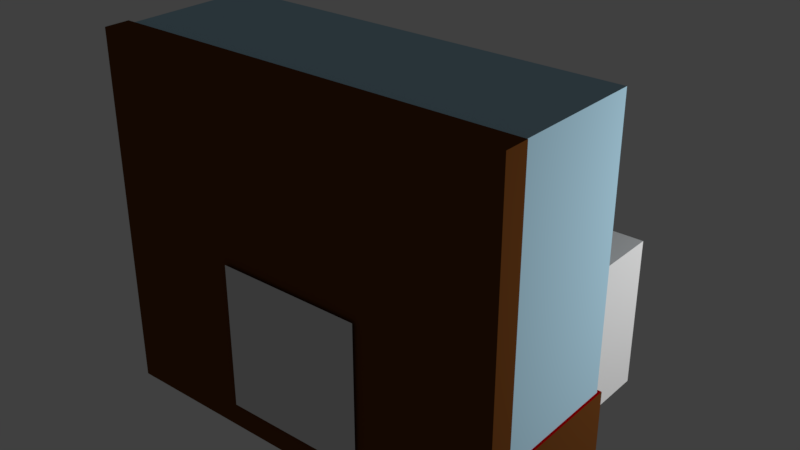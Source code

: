 # Source: montre_skjold.blend  (saved by Blender 2.78.0; exported with 4.5.12 LTS)
import bpy
from mathutils import Matrix  # noqa: F401  (used for matrix-valued properties, if any)

bpy.ops.wm.read_factory_settings(use_empty=True)
scene = bpy.context.scene
scene.name = 'Scene'

# ---- collections
col_collection_1 = bpy.data.collections.new('Collection 1'); scene.collection.children.link(col_collection_1)

# ---- materials (node trees are filled in below, after node groups)
mat_material_005 = bpy.data.materials.new('Material.005')
mat_material_005.alpha_threshold = 0.0
mat_material_005.use_transparent_shadow = False
mat_material_005.diffuse_color = (0.9699, 0.9404, 1.0, 1.0)
mat_material_005.roughness = 0.5
mat_metal = bpy.data.materials.new('Metal')
mat_metal.alpha_threshold = 0.0
mat_metal.use_transparent_shadow = False
mat_metal.preview_render_type = 'CUBE'
mat_metal.diffuse_color = (0.6152, 0.6152, 0.6152, 1.0)
mat_metal.roughness = 0.5
mat_metal.specular_intensity = 0.0
mat_material_003 = bpy.data.materials.new('Material.003')
mat_material_003.alpha_threshold = 0.0
mat_material_003.use_transparent_shadow = False
mat_material_003.diffuse_color = (1.0, 1.0, 1.0, 1.0)
mat_material_003.roughness = 0.5
mat_plaque = bpy.data.materials.new('plaque')
mat_plaque.alpha_threshold = 0.0
mat_plaque.use_transparent_shadow = False
mat_plaque.roughness = 0.5
mat_material = bpy.data.materials.new('Material')
mat_material.alpha_threshold = 0.0
mat_material.use_transparent_shadow = False
mat_material.diffuse_color = (0.1376, 0.04611, 0.01058, 1.0)
mat_material.roughness = 0.5
mat_material.line_color = (0.0, 0.0, 0.0, 1.0)
mat_material_002 = bpy.data.materials.new('Material.002')
mat_material_002.alpha_threshold = 0.0
mat_material_002.use_transparent_shadow = False
mat_material_002.diffuse_color = (0.3757, 0.0, 0.001274, 1.0)
mat_material_002.roughness = 0.5
mat_material_002.line_color = (0.0, 0.0, 0.0, 1.0)
mat_material_001 = bpy.data.materials.new('Material.001')
mat_material_001.alpha_threshold = 0.0
mat_material_001.use_transparent_shadow = False
mat_material_001.diffuse_color = (0.4318, 0.6662, 0.8, 1.0)
mat_material_001.roughness = 0.5

# ---- material node trees

# ---- world
world_world = bpy.data.worlds.new('World'); scene.world = world_world
world_world.color = (0.05088, 0.05088, 0.05088)
world_world.use_sun_shadow = False
world_world.sun_shadow_jitter_overblur = 0.0
world_world.cycles.sampling_method = 'MANUAL'

# ---- lights
light_lamp_001 = bpy.data.lights.new('Lamp.001', 'POINT')
light_lamp_001.transmission_factor = 0.0
light_lamp_001.cutoff_distance = 30.0
light_lamp_001.energy = 1000.0
light_lamp_001.shadow_buffer_clip_start = 1.001
light_lamp_001.shadow_soft_size = 0.1
light_lamp_001.shadow_maximum_resolution = 0.006
light_lamp_001.use_absolute_resolution = True

# ---- meshes
me_cube_003 = bpy.data.meshes.new('Cube.003')
me_cube_003.from_pydata([(-1.0, -1.0, -1.0), (-1.0, -1.0, 1.0), (-1.0, 1.0, -1.0), (-1.0, 1.0, 1.0), (1.0, -1.0, -1.0), (1.0, -1.0, 1.0), (1.0, 1.0, -1.0), (1.0, 1.0, 1.0)], [], [(0, 1, 3, 2), (2, 3, 7, 6), (6, 7, 5, 4), (4, 5, 1, 0), (2, 6, 4, 0), (7, 3, 1, 5)])
me_cube_003.use_remesh_preserve_volume = False
me_cube_003.use_remesh_preserve_attributes = False
me_cube_003.use_mirror_vertex_groups = False
me_cube_003.update()
me_cylinder_020 = bpy.data.meshes.new('Cylinder.020')
me_cylinder_020.from_pydata([(0.0, 1.0, -1.0), (0.0, 1.0, 1.0), (0.1951, 0.9808, -1.0), (0.1951, 0.9808, 1.0), (0.3827, 0.9239, -1.0), (0.3827, 0.9239, 1.0), (0.5556, 0.8315, -1.0), (0.5556, 0.8315, 1.0), (0.7071, 0.7071, -1.0), (0.7071, 0.7071, 1.0), (0.8315, 0.5556, -1.0), (0.8315, 0.5556, 1.0), (0.9239, 0.3827, -1.0), (0.9239, 0.3827, 1.0), (0.9808, 0.1951, -1.0), (0.9808, 0.1951, 1.0), (1.0, 7.55e-08, -1.0), (1.0, 7.55e-08, 1.0), (0.9808, -0.1951, -1.0), (0.9808, -0.1951, 1.0), (0.9239, -0.3827, -1.0), (0.9239, -0.3827, 1.0), (0.8315, -0.5556, -1.0), (0.8315, -0.5556, 1.0), (0.7071, -0.7071, -1.0), (0.7071, -0.7071, 1.0), (0.5556, -0.8315, -1.0), (0.5556, -0.8315, 1.0), (0.3827, -0.9239, -1.0), (0.3827, -0.9239, 1.0), (0.1951, -0.9808, -1.0), (0.1951, -0.9808, 1.0), (-3.258e-07, -1.0, -1.0), (-3.258e-07, -1.0, 1.0), (-0.1951, -0.9808, -1.0), (-0.1951, -0.9808, 1.0), (-0.3827, -0.9239, -1.0), (-0.3827, -0.9239, 1.0), (-0.5556, -0.8315, -1.0), (-0.5556, -0.8315, 1.0), (-0.7071, -0.7071, -1.0), (-0.7071, -0.7071, 1.0), (-0.8315, -0.5556, -1.0), (-0.8315, -0.5556, 1.0), (-0.9239, -0.3827, -1.0), (-0.9239, -0.3827, 1.0), (-0.9808, -0.1951, -1.0), (-0.9808, -0.1951, 1.0), (-1.0, 9.656e-07, -1.0), (-1.0, 9.656e-07, 1.0), (-0.9808, 0.1951, -1.0), (-0.9808, 0.1951, 1.0), (-0.9239, 0.3827, -1.0), (-0.9239, 0.3827, 1.0), (-0.8315, 0.5556, -1.0), (-0.8315, 0.5556, 1.0), (-0.7071, 0.7071, -1.0), (-0.7071, 0.7071, 1.0), (-0.5556, 0.8315, -1.0), (-0.5556, 0.8315, 1.0), (-0.3827, 0.9239, -1.0), (-0.3827, 0.9239, 1.0), (-0.1951, 0.9808, -1.0), (-0.1951, 0.9808, 1.0)], [], [(0, 1, 3, 2), (2, 3, 5, 4), (4, 5, 7, 6), (6, 7, 9, 8), (8, 9, 11, 10), (10, 11, 13, 12), (12, 13, 15, 14), (14, 15, 17, 16), (16, 17, 19, 18), (18, 19, 21, 20), (20, 21, 23, 22), (22, 23, 25, 24), (24, 25, 27, 26), (26, 27, 29, 28), (28, 29, 31, 30), (30, 31, 33, 32), (32, 33, 35, 34), (34, 35, 37, 36), (36, 37, 39, 38), (38, 39, 41, 40), (40, 41, 43, 42), (42, 43, 45, 44), (44, 45, 47, 46), (46, 47, 49, 48), (48, 49, 51, 50), (50, 51, 53, 52), (52, 53, 55, 54), (54, 55, 57, 56), (56, 57, 59, 58), (58, 59, 61, 60), (3, 1, 63, 61, 59, 57, 55, 53, 51, 49, 47, 45, 43, 41, 39, 37, 35, 33, 31, 29, 27, 25, 23, 21, 19, 17, 15, 13, 11, 9, 7, 5), (60, 61, 63, 62), (62, 63, 1, 0), (0, 2, 4, 6, 8, 10, 12, 14, 16, 18, 20, 22, 24, 26, 28, 30, 32, 34, 36, 38, 40, 42, 44, 46, 48, 50, 52, 54, 56, 58, 60, 62)])
_uv = me_cylinder_020.uv_layers.new(name='UVMap')
_uv.uv.foreach_set('vector', [0.0, 0.0, 0.0, 0.0, 0.0, 0.0, 0.0, 0.0, 0.0, 0.0, 0.0, 0.0, 0.0, 0.0, 0.0, 0.0, 0.0, 0.0, 0.0, 0.0, 0.0, 0.0, 0.0, 0.0, 0.0, 0.0, 0.0, 0.0, 0.0, 0.0, 0.0, 0.0, 0.0, 0.0, 0.0, 0.0, 0.0, 0.0, 0.0, 0.0, 0.0, 0.0, 0.0, 0.0, 0.0, 0.0, 0.0, 0.0, 0.0, 0.0, 0.0, 0.0, 0.0, 0.0, 0.0, 0.0, 0.0, 0.0, 0.0, 0.0, 0.0, 0.0, 0.0, 0.0, 0.0, 0.0, 0.0, 0.0, 0.0, 0.0, 0.0, 0.0, 0.0, 0.0, 0.0, 0.0, 0.0, 0.0, 0.0, 0.0, 0.0, 0.0, 0.0, 0.0, 0.0, 0.0, 0.0, 0.0, 0.0, 0.0, 0.0, 0.0, 0.0, 0.0, 0.0, 0.0, 0.0, 0.0, 0.0, 0.0, 0.0, 0.0, 0.0, 0.0, 0.0, 0.0, 0.0, 0.0, 0.0, 0.0, 0.0, 0.0, 0.0, 0.0, 0.0, 0.0, 0.0, 0.0, 0.0, 0.0, 0.0, 0.0, 0.0, 0.0, 0.0, 0.0, 0.0, 0.0, 0.0, 0.0, 0.0, 0.0, 0.0, 0.0, 0.0, 0.0, 0.0, 0.0, 0.0, 0.0, 0.0, 0.0, 0.0, 0.0, 0.0, 0.0, 0.0, 0.0, 0.0, 0.0, 0.0, 0.0, 0.0, 0.0, 0.0, 0.0, 0.0, 0.0, 0.0, 0.0, 0.0, 0.0, 0.0, 0.0, 0.0, 0.0, 0.0, 0.0, 0.0, 0.0, 0.0, 0.0, 0.0, 0.0, 0.0, 0.0, 0.0, 0.0, 0.0, 0.0, 0.0, 0.0, 0.0, 0.0, 0.0, 0.0, 0.0, 0.0, 0.0, 0.0, 0.0, 0.0, 0.0, 0.0, 0.0, 0.0, 0.0, 0.0, 0.0, 0.0, 0.0, 0.0, 0.0, 0.0, 0.0, 0.0, 0.0, 0.0, 0.0, 0.0, 0.0, 0.0, 0.0, 0.0, 0.0, 0.0, 0.0, 0.0, 0.0, 0.0, 0.0, 0.0, 0.0, 0.0, 0.0, 0.0, 0.0, 0.0, 0.0, 0.0, 0.0, 0.0, 0.0, 0.0, 0.0, 0.0, 0.0, 0.0, 0.0, 0.0, 0.0, 0.0, 0.0, 0.0, 0.0, 0.0, 0.0, 0.0, 0.0, 0.0, 0.0, 0.0, 0.0, 0.0, 0.0, 0.0, 0.0, 0.0, 0.0, 0.0, 0.0, 0.0, 0.0, 0.0, 0.0, 0.0, 0.0, 0.0, 0.0, 0.0, 0.0, 0.0, 0.0, 0.0, 0.0, 0.0, 0.0, 0.0, 0.0, 0.0, 0.0, 0.0, 0.0, 0.0, 0.0, 0.0, 0.0, 0.0, 0.0, 0.0, 0.0, 0.0, 0.0, 0.0, 0.0, 0.0, 0.0, 0.0, 0.0, 0.0, 0.0, 0.0, 0.0, 0.0, 0.0, 0.0, 0.0, 0.0, 0.0, 0.0, 0.0, 0.0, 0.0, 0.0, 0.0, 0.0, 0.0, 0.0, 0.0, 0.0, 0.5019, 1.002, 0.4038, 0.993, 0.3095, 0.9648, 0.2225, 0.9187, 0.1461, 0.8565, 0.08338, 0.7806, 0.03664, 0.694, 0.007701, 0.5998, -0.002315, 0.5019, 0.006972, 0.4038, 0.03521, 0.3095, 0.0813, 0.2225, 0.1435, 0.1461, 0.2194, 0.08338, 0.306, 0.03664, 0.4002, 0.007701, 0.4981, -0.002315, 0.5962, 0.006973, 0.6905, 0.03521, 0.7775, 0.0813, 0.8539, 0.1435, 0.9166, 0.2194, 0.9634, 0.306, 0.9923, 0.4002, 1.002, 0.4981, 0.993, 0.5962, 0.9648, 0.6905, 0.9187, 0.7775, 0.8565, 0.8539, 0.7806, 0.9166, 0.694, 0.9634, 0.5998, 0.9923])
me_cylinder_020.materials.append(mat_material_005)
me_cylinder_020.use_remesh_preserve_volume = False
me_cylinder_020.use_remesh_preserve_attributes = False
me_cylinder_020.use_mirror_vertex_groups = False
me_cylinder_020.update()
me_sphere_010 = bpy.data.meshes.new('Sphere.010')
me_sphere_010.from_pydata([(0.03806, 0.1913, 0.9808), (0.07466, 0.3753, 0.9239), (0.1084, 0.5449, 0.8315), (0.1379, 0.6935, 0.7071), (0.1622, 0.8155, 0.5556), (0.1802, 0.9061, 0.3827), (0.1913, 0.9619, 0.1951), (0.07466, 0.1802, 0.9808), (0.1464, 0.3536, 0.9239), (0.2126, 0.5133, 0.8315), (0.2706, 0.6533, 0.7071), (0.3182, 0.7682, 0.5556), (0.3536, 0.8536, 0.3827), (0.3753, 0.9061, 0.1951), (0.1084, 0.1622, 0.9808), (0.2126, 0.3182, 0.9239), (0.3087, 0.4619, 0.8315), (0.3928, 0.5879, 0.7071), (0.4619, 0.6913, 0.5556), (0.5133, 0.7682, 0.3827), (0.5449, 0.8155, 0.1951), (0.1379, 0.1379, 0.9808), (0.2706, 0.2706, 0.9239), (0.3928, 0.3928, 0.8315), (0.5, 0.5, 0.7071), (0.5879, 0.5879, 0.5556), (0.6533, 0.6533, 0.3827), (0.6935, 0.6935, 0.1951), (0.1622, 0.1084, 0.9808), (0.3182, 0.2126, 0.9239), (0.4619, 0.3087, 0.8315), (0.5879, 0.3928, 0.7071), (0.6913, 0.4619, 0.5556), (0.7682, 0.5133, 0.3827), (0.8155, 0.5449, 0.1951), (0.1802, 0.07466, 0.9808), (0.3536, 0.1464, 0.9239), (0.5133, 0.2126, 0.8315), (0.6533, 0.2706, 0.7071), (0.7682, 0.3182, 0.5556), (0.8536, 0.3536, 0.3827), (0.9061, 0.3753, 0.1951), (0.1913, 0.03806, 0.9808), (0.3753, 0.07466, 0.9239), (0.5449, 0.1084, 0.8315), (0.6935, 0.1379, 0.7071), (0.8155, 0.1622, 0.5556), (0.9061, 0.1802, 0.3827), (0.9619, 0.1913, 0.1951), (0.1951, -3.266e-07, 0.9808), (0.3827, -3.192e-07, 0.9239), (0.5556, -3.117e-07, 0.8315), (0.7071, -3.192e-07, 0.7071), (0.8315, -3.341e-07, 0.5556), (0.9239, -2.745e-07, 0.3827), (0.9808, -3.937e-07, 0.1951), (0.1913, -0.03806, 0.9808), (0.3753, -0.07466, 0.9239), (0.5449, -0.1084, 0.8315), (0.6935, -0.138, 0.7071), (0.8155, -0.1622, 0.5556), (0.9061, -0.1802, 0.3827), (0.9619, -0.1913, 0.1951), (0.1802, -0.07466, 0.9808), (0.3536, -0.1464, 0.9239), (0.5133, -0.2126, 0.8315), (0.6533, -0.2706, 0.7071), (0.7682, -0.3182, 0.5556), (0.8536, -0.3536, 0.3827), (0.9061, -0.3753, 0.1951), (0.1622, -0.1084, 0.9808), (0.3182, -0.2126, 0.9239), (0.4619, -0.3087, 0.8315), (0.5879, -0.3928, 0.7071), (0.6913, -0.4619, 0.5556), (0.7682, -0.5133, 0.3827), (0.8155, -0.5449, 0.1951), (0.1379, -0.138, 0.9808), (0.2706, -0.2706, 0.9239), (0.3928, -0.3928, 0.8315), (0.5, -0.5, 0.7071), (0.5879, -0.5879, 0.5556), (0.6533, -0.6533, 0.3827), (0.6935, -0.6935, 0.1951), (0.1084, -0.1622, 0.9808), (0.2126, -0.3182, 0.9239), (0.3087, -0.4619, 0.8315), (0.3928, -0.5879, 0.7071), (0.4619, -0.6913, 0.5556), (0.5133, -0.7682, 0.3827), (0.5449, -0.8155, 0.1951), (0.07466, -0.1802, 0.9808), (0.1464, -0.3536, 0.9239), (0.2126, -0.5133, 0.8315), (0.2706, -0.6533, 0.7071), (0.3182, -0.7682, 0.5556), (0.3536, -0.8536, 0.3827), (0.3753, -0.9061, 0.1951), (0.03806, -0.1913, 0.9808), (0.07466, -0.3753, 0.9239), (0.1084, -0.5449, 0.8315), (0.1379, -0.6935, 0.7071), (0.1622, -0.8155, 0.5556), (0.1802, -0.9061, 0.3827), (0.1913, -0.9619, 0.1951), (-7.212e-09, -0.1951, 0.9808), (4.122e-08, -0.3827, 0.9239), (2.632e-08, -0.5556, 0.8315), (-2.584e-08, -0.7071, 0.7071), (-8.544e-08, -0.8315, 0.5556), (6.357e-08, -0.9239, 0.3827), (-8.544e-08, -0.9808, 0.1951), (-0.03806, -0.1913, 0.9808), (-0.07466, -0.3753, 0.9239), (-0.1084, -0.5449, 0.8315), (-0.1379, -0.6935, 0.7071), (-0.1622, -0.8155, 0.5556), (-0.1802, -0.9061, 0.3827), (-0.1913, -0.9619, 0.1951), (-0.07466, -0.1802, 0.9808), (-0.1464, -0.3536, 0.9239), (-0.2126, -0.5133, 0.8315), (-0.2706, -0.6533, 0.7071), (-0.3182, -0.7682, 0.5556), (-0.3536, -0.8536, 0.3827), (-0.3753, -0.9061, 0.1951), (-1.81e-07, -5.968e-07, 1.0), (-0.1084, -0.1622, 0.9808), (-0.2126, -0.3182, 0.9239), (-0.3087, -0.4619, 0.8315), (-0.3928, -0.5879, 0.7071), (-0.4619, -0.6913, 0.5556), (-0.5133, -0.7682, 0.3827), (-0.5449, -0.8155, 0.1951), (-0.1379, -0.138, 0.9808), (-0.2706, -0.2706, 0.9239), (-0.3928, -0.3928, 0.8315), (-0.5, -0.5, 0.7071), (-0.5879, -0.5879, 0.5556), (-0.6533, -0.6533, 0.3827), (-0.6935, -0.6935, 0.1951), (-0.1622, -0.1084, 0.9808), (-0.3182, -0.2126, 0.9239), (-0.4619, -0.3087, 0.8315), (-0.5879, -0.3928, 0.7071), (-0.6913, -0.4619, 0.5556), (-0.7682, -0.5133, 0.3827), (-0.8155, -0.5449, 0.1951), (-0.1802, -0.07466, 0.9808), (-0.3536, -0.1464, 0.9239), (-0.5133, -0.2126, 0.8315), (-0.6533, -0.2706, 0.7071), (-0.7682, -0.3182, 0.5556), (-0.8536, -0.3536, 0.3827), (-0.9061, -0.3753, 0.1951), (-0.1913, -0.03806, 0.9808), (-0.3753, -0.07466, 0.9239), (-0.5449, -0.1084, 0.8315), (-0.6935, -0.1379, 0.7071), (-0.8155, -0.1622, 0.5556), (-0.9061, -0.1802, 0.3827), (-0.9619, -0.1913, 0.1951), (-0.1951, -3.117e-07, 0.9808), (-0.3827, -2.819e-07, 0.9239), (-0.5556, -2.819e-07, 0.8315), (-0.7071, -1.851e-07, 0.7071), (-0.8315, -1.404e-07, 0.5556), (-0.9239, -3.192e-07, 0.3827), (-0.9808, -9.567e-08, 0.1951), (-0.1913, 0.03806, 0.9808), (-0.3753, 0.07466, 0.9239), (-0.5449, 0.1084, 0.8315), (-0.6935, 0.1379, 0.7071), (-0.8155, 0.1622, 0.5556), (-0.9061, 0.1802, 0.3827), (-0.9619, 0.1913, 0.1951), (-0.1802, 0.07466, 0.9808), (-0.3536, 0.1464, 0.9239), (-0.5133, 0.2126, 0.8315), (-0.6533, 0.2706, 0.7071), (-0.7682, 0.3182, 0.5556), (-0.8536, 0.3536, 0.3827), (-0.9061, 0.3753, 0.1951), (-0.1622, 0.1084, 0.9808), (-0.3182, 0.2126, 0.9239), (-0.4619, 0.3087, 0.8315), (-0.5879, 0.3928, 0.7071), (-0.6913, 0.4619, 0.5556), (-0.7682, 0.5133, 0.3827), (-0.8155, 0.5449, 0.1951), (-0.1379, 0.1379, 0.9808), (-0.2706, 0.2706, 0.9239), (-0.3928, 0.3928, 0.8315), (-0.5, 0.5, 0.7071), (-0.5879, 0.5879, 0.5556), (-0.6533, 0.6533, 0.3827), (-0.6935, 0.6935, 0.1951), (-0.1084, 0.1622, 0.9808), (-0.2126, 0.3182, 0.9239), (-0.3087, 0.4619, 0.8315), (-0.3928, 0.5879, 0.7071), (-0.4619, 0.6913, 0.5556), (-0.5133, 0.7682, 0.3827), (-0.5449, 0.8155, 0.1951), (-0.07466, 0.1802, 0.9808), (-0.1464, 0.3536, 0.9239), (-0.2126, 0.5133, 0.8315), (-0.2706, 0.6533, 0.7071), (-0.3182, 0.7682, 0.5556), (-0.3536, 0.8536, 0.3827), (-0.3753, 0.9061, 0.1951), (-0.03806, 0.1913, 0.9808), (-0.07466, 0.3753, 0.9239), (-0.1084, 0.5449, 0.8315), (-0.1379, 0.6935, 0.7071), (-0.1622, 0.8155, 0.5556), (-0.1802, 0.9061, 0.3827), (-0.1913, 0.9619, 0.1951), (3.749e-08, 0.1951, 0.9808), (7.847e-08, 0.3827, 0.9239), (1.083e-07, 0.5556, 0.8315), (1.53e-07, 0.7071, 0.7071), (2.722e-07, 0.8315, 0.5556), (6.357e-08, 0.9239, 0.3827), (2.573e-07, 0.9808, 0.1951), (0.5553, 0.8311, 0.004625), (0.3825, 0.9235, 0.004625), (0.195, 0.9803, 0.004625), (2.718e-07, 0.9995, 0.004625), (-0.195, 0.9803, 0.004625), (0.7068, 0.7068, 0.004625), (-0.5553, 0.8311, 0.004625), (-0.7068, 0.7068, 0.004625), (-0.8311, 0.5553, 0.004625), (-0.9235, 0.3825, 0.004625), (-0.9803, -0.195, 0.004625), (-0.9995, -1.393e-07, 0.004625), (-0.7068, -0.7068, 0.004625), (-0.3825, 0.9235, 0.004625), (-0.9803, 0.195, 0.004625), (-0.9235, -0.3825, 0.004625), (-0.8311, -0.5553, 0.004625), (0.8311, 0.5553, 0.004625), (0.9235, 0.3825, 0.004625), (0.9235, -0.3825, 0.004625), (0.9803, -0.195, 0.004625), (0.8311, -0.5553, 0.004625), (-0.5553, -0.8311, 0.004625), (0.7068, -0.7068, 0.004625), (0.5553, -0.8311, 0.004625), (0.3825, -0.9235, 0.004625), (0.195, -0.9803, 0.004625), (-9.999e-08, -0.9995, 0.004625), (0.9803, 0.195, 0.004625), (0.9995, -3.791e-07, 0.004625), (-0.195, -0.9803, 0.004625), (-0.3825, -0.9235, 0.004625)], [], [(221, 220, 2, 3), (222, 221, 3, 4), (223, 222, 4, 5), (224, 223, 5, 6), (218, 126, 0), (219, 218, 0, 1), (220, 219, 1, 2), (2, 1, 8, 9), (3, 2, 9, 10), (4, 3, 10, 11), (5, 4, 11, 12), (6, 5, 12, 13), (0, 126, 7), (1, 0, 7, 8), (13, 12, 19, 20), (7, 126, 14), (8, 7, 14, 15), (9, 8, 15, 16), (10, 9, 16, 17), (11, 10, 17, 18), (12, 11, 18, 19), (17, 16, 23, 24), (18, 17, 24, 25), (19, 18, 25, 26), (20, 19, 26, 27), (14, 126, 21), (15, 14, 21, 22), (16, 15, 22, 23), (21, 126, 28), (22, 21, 28, 29), (23, 22, 29, 30), (24, 23, 30, 31), (25, 24, 31, 32), (26, 25, 32, 33), (27, 26, 33, 34), (31, 30, 37, 38), (32, 31, 38, 39), (33, 32, 39, 40), (34, 33, 40, 41), (28, 126, 35), (29, 28, 35, 36), (30, 29, 36, 37), (35, 126, 42), (36, 35, 42, 43), (37, 36, 43, 44), (38, 37, 44, 45), (39, 38, 45, 46), (40, 39, 46, 47), (41, 40, 47, 48), (46, 45, 52, 53), (47, 46, 53, 54), (48, 47, 54, 55), (42, 126, 49), (43, 42, 49, 50), (44, 43, 50, 51), (45, 44, 51, 52), (49, 126, 56), (50, 49, 56, 57), (51, 50, 57, 58), (52, 51, 58, 59), (53, 52, 59, 60), (54, 53, 60, 61), (55, 54, 61, 62), (60, 59, 66, 67), (61, 60, 67, 68), (62, 61, 68, 69), (56, 126, 63), (57, 56, 63, 64), (58, 57, 64, 65), (59, 58, 65, 66), (64, 63, 70, 71), (65, 64, 71, 72), (66, 65, 72, 73), (67, 66, 73, 74), (68, 67, 74, 75), (69, 68, 75, 76), (63, 126, 70), (75, 74, 81, 82), (76, 75, 82, 83), (70, 126, 77), (71, 70, 77, 78), (72, 71, 78, 79), (73, 72, 79, 80), (74, 73, 80, 81), (79, 78, 85, 86), (80, 79, 86, 87), (81, 80, 87, 88), (82, 81, 88, 89), (83, 82, 89, 90), (77, 126, 84), (78, 77, 84, 85), (90, 89, 96, 97), (84, 126, 91), (85, 84, 91, 92), (86, 85, 92, 93), (87, 86, 93, 94), (88, 87, 94, 95), (89, 88, 95, 96), (93, 92, 99, 100), (94, 93, 100, 101), (95, 94, 101, 102), (96, 95, 102, 103), (97, 96, 103, 104), (91, 126, 98), (92, 91, 98, 99), (104, 103, 110, 111), (98, 126, 105), (99, 98, 105, 106), (100, 99, 106, 107), (101, 100, 107, 108), (102, 101, 108, 109), (103, 102, 109, 110), (108, 107, 114, 115), (109, 108, 115, 116), (110, 109, 116, 117), (111, 110, 117, 118), (105, 126, 112), (106, 105, 112, 113), (107, 106, 113, 114), (112, 126, 119), (113, 112, 119, 120), (114, 113, 120, 121), (115, 114, 121, 122), (116, 115, 122, 123), (117, 116, 123, 124), (118, 117, 124, 125), (122, 121, 129, 130), (123, 122, 130, 131), (124, 123, 131, 132), (125, 124, 132, 133), (119, 126, 127), (120, 119, 127, 128), (121, 120, 128, 129), (127, 126, 134), (128, 127, 134, 135), (129, 128, 135, 136), (130, 129, 136, 137), (131, 130, 137, 138), (132, 131, 138, 139), (133, 132, 139, 140), (138, 137, 144, 145), (139, 138, 145, 146), (140, 139, 146, 147), (134, 126, 141), (135, 134, 141, 142), (136, 135, 142, 143), (137, 136, 143, 144), (142, 141, 148, 149), (143, 142, 149, 150), (144, 143, 150, 151), (145, 144, 151, 152), (146, 145, 152, 153), (147, 146, 153, 154), (141, 126, 148), (153, 152, 159, 160), (154, 153, 160, 161), (148, 126, 155), (149, 148, 155, 156), (150, 149, 156, 157), (151, 150, 157, 158), (152, 151, 158, 159), (156, 155, 162, 163), (157, 156, 163, 164), (158, 157, 164, 165), (159, 158, 165, 166), (160, 159, 166, 167), (161, 160, 167, 168), (155, 126, 162), (167, 166, 173, 174), (168, 167, 174, 175), (162, 126, 169), (163, 162, 169, 170), (164, 163, 170, 171), (165, 164, 171, 172), (166, 165, 172, 173), (171, 170, 177, 178), (172, 171, 178, 179), (173, 172, 179, 180), (174, 173, 180, 181), (175, 174, 181, 182), (169, 126, 176), (170, 169, 176, 177), (182, 181, 188, 189), (176, 126, 183), (177, 176, 183, 184), (178, 177, 184, 185), (179, 178, 185, 186), (180, 179, 186, 187), (181, 180, 187, 188), (185, 184, 191, 192), (186, 185, 192, 193), (187, 186, 193, 194), (188, 187, 194, 195), (189, 188, 195, 196), (183, 126, 190), (184, 183, 190, 191), (196, 195, 202, 203), (190, 126, 197), (191, 190, 197, 198), (192, 191, 198, 199), (193, 192, 199, 200), (194, 193, 200, 201), (195, 194, 201, 202), (200, 199, 206, 207), (201, 200, 207, 208), (202, 201, 208, 209), (203, 202, 209, 210), (197, 126, 204), (198, 197, 204, 205), (199, 198, 205, 206), (204, 126, 211), (205, 204, 211, 212), (206, 205, 212, 213), (207, 206, 213, 214), (208, 207, 214, 215), (209, 208, 215, 216), (210, 209, 216, 217), (215, 214, 221, 222), (216, 215, 222, 223), (217, 216, 223, 224), (211, 126, 218), (212, 211, 218, 219), (213, 212, 219, 220), (214, 213, 220, 221), (253, 243, 41, 48), (226, 227, 6, 13), (243, 242, 34, 41), (235, 240, 154, 161), (252, 251, 104, 111), (250, 249, 90, 97), (233, 234, 182, 189), (256, 255, 118, 125), (246, 244, 69, 76), (254, 253, 48, 55), (230, 225, 20, 27), (245, 254, 55, 62), (244, 245, 62, 69), (240, 241, 147, 154), (228, 229, 217, 224), (238, 231, 203, 210), (241, 237, 140, 147), (236, 235, 161, 168), (255, 252, 111, 118), (254, 245, 244, 246, 248, 249, 250, 251, 252, 255, 256, 247, 237, 241, 240, 235, 236, 239, 234, 233, 232, 231, 238, 229, 228, 227, 226, 225, 230, 242, 243, 253), (229, 238, 210, 217), (225, 226, 13, 20), (247, 256, 125, 133), (237, 247, 133, 140), (251, 250, 97, 104), (239, 236, 168, 175), (234, 239, 175, 182), (249, 248, 83, 90), (227, 228, 224, 6), (231, 232, 196, 203), (242, 230, 27, 34), (232, 233, 189, 196), (248, 246, 76, 83)])
_uv = me_sphere_010.uv_layers.new(name='UVMap')
_uv.uv.foreach_set('vector', [0.5076, 0.4303, 0.5076, 0.4436, 0.4959, 0.4448, 0.4927, 0.4317, 0.5076, 0.4203, 0.5076, 0.4303, 0.4927, 0.4317, 0.4901, 0.422, 0.5076, 0.4141, 0.5076, 0.4203, 0.4901, 0.422, 0.4881, 0.4159, 0.5076, 0.4118, 0.5076, 0.4141, 0.4881, 0.4159, 0.4869, 0.4138, 0.5076, 0.4783, 0.5076, 0.4982, 0.5035, 0.4787, 0.5076, 0.4599, 0.5076, 0.4783, 0.5035, 0.4787, 0.4995, 0.4606, 0.5076, 0.4436, 0.5076, 0.4599, 0.4995, 0.4606, 0.4959, 0.4448, 0.4959, 0.4448, 0.4995, 0.4606, 0.4918, 0.4629, 0.4846, 0.4481, 0.4927, 0.4317, 0.4959, 0.4448, 0.4846, 0.4481, 0.4784, 0.4359, 0.4901, 0.422, 0.4927, 0.4317, 0.4784, 0.4359, 0.4732, 0.4269, 0.4881, 0.4159, 0.4901, 0.422, 0.4732, 0.4269, 0.4694, 0.4214, 0.4869, 0.4138, 0.4881, 0.4159, 0.4694, 0.4214, 0.4671, 0.4196, 0.5035, 0.4787, 0.5076, 0.4982, 0.4995, 0.4798, 0.4995, 0.4606, 0.5035, 0.4787, 0.4995, 0.4798, 0.4918, 0.4629, 0.4671, 0.4196, 0.4694, 0.4214, 0.4522, 0.4303, 0.4488, 0.429, 0.4995, 0.4798, 0.5076, 0.4982, 0.4959, 0.4817, 0.4918, 0.4629, 0.4995, 0.4798, 0.4959, 0.4817, 0.4846, 0.4666, 0.4846, 0.4481, 0.4918, 0.4629, 0.4846, 0.4666, 0.4743, 0.4534, 0.4784, 0.4359, 0.4846, 0.4481, 0.4743, 0.4534, 0.4652, 0.4427, 0.4732, 0.4269, 0.4784, 0.4359, 0.4652, 0.4427, 0.4577, 0.4349, 0.4694, 0.4214, 0.4732, 0.4269, 0.4577, 0.4349, 0.4522, 0.4303, 0.4652, 0.4427, 0.4743, 0.4534, 0.4652, 0.4606, 0.4536, 0.4519, 0.4577, 0.4349, 0.4652, 0.4427, 0.4536, 0.4519, 0.4441, 0.4457, 0.4522, 0.4303, 0.4577, 0.4349, 0.4441, 0.4457, 0.4371, 0.4423, 0.4488, 0.429, 0.4522, 0.4303, 0.4371, 0.4423, 0.4327, 0.4417, 0.4959, 0.4817, 0.5076, 0.4982, 0.4927, 0.4842, 0.4846, 0.4666, 0.4959, 0.4817, 0.4927, 0.4842, 0.4784, 0.4715, 0.4743, 0.4534, 0.4846, 0.4666, 0.4784, 0.4715, 0.4652, 0.4606, 0.4927, 0.4842, 0.5076, 0.4982, 0.4901, 0.4873, 0.4784, 0.4715, 0.4927, 0.4842, 0.4901, 0.4873, 0.4732, 0.4776, 0.4652, 0.4606, 0.4784, 0.4715, 0.4732, 0.4776, 0.4577, 0.4694, 0.4536, 0.4519, 0.4652, 0.4606, 0.4577, 0.4694, 0.4441, 0.463, 0.4441, 0.4457, 0.4536, 0.4519, 0.4441, 0.463, 0.433, 0.4588, 0.4371, 0.4423, 0.4441, 0.4457, 0.433, 0.4588, 0.4247, 0.4568, 0.4327, 0.4417, 0.4371, 0.4423, 0.4247, 0.4568, 0.4196, 0.4572, 0.4441, 0.463, 0.4577, 0.4694, 0.4522, 0.4794, 0.4371, 0.4758, 0.433, 0.4588, 0.4441, 0.463, 0.4371, 0.4758, 0.4247, 0.4738, 0.4247, 0.4568, 0.433, 0.4588, 0.4247, 0.4738, 0.4155, 0.4735, 0.4196, 0.4572, 0.4247, 0.4568, 0.4155, 0.4735, 0.4098, 0.4749, 0.4901, 0.4873, 0.5076, 0.4982, 0.4881, 0.4908, 0.4732, 0.4776, 0.4901, 0.4873, 0.4881, 0.4908, 0.4694, 0.4845, 0.4577, 0.4694, 0.4732, 0.4776, 0.4694, 0.4845, 0.4522, 0.4794, 0.4881, 0.4908, 0.5076, 0.4982, 0.4869, 0.4946, 0.4694, 0.4845, 0.4881, 0.4908, 0.4869, 0.4946, 0.4671, 0.492, 0.4522, 0.4794, 0.4694, 0.4845, 0.4671, 0.492, 0.4488, 0.4902, 0.4371, 0.4758, 0.4522, 0.4794, 0.4488, 0.4902, 0.4327, 0.4896, 0.4247, 0.4738, 0.4371, 0.4758, 0.4327, 0.4896, 0.4196, 0.49, 0.4155, 0.4735, 0.4247, 0.4738, 0.4196, 0.49, 0.4098, 0.4916, 0.4098, 0.4749, 0.4155, 0.4735, 0.4098, 0.4916, 0.4038, 0.4941, 0.4196, 0.49, 0.4327, 0.4896, 0.4313, 0.504, 0.4179, 0.5069, 0.4098, 0.4916, 0.4196, 0.49, 0.4179, 0.5069, 0.4079, 0.5103, 0.4038, 0.4941, 0.4098, 0.4916, 0.4079, 0.5103, 0.4018, 0.514, 0.4869, 0.4946, 0.5076, 0.4982, 0.4865, 0.4986, 0.4671, 0.492, 0.4869, 0.4946, 0.4865, 0.4986, 0.4663, 0.4997, 0.4488, 0.4902, 0.4671, 0.492, 0.4663, 0.4997, 0.4476, 0.5015, 0.4327, 0.4896, 0.4488, 0.4902, 0.4476, 0.5015, 0.4313, 0.504, 0.4865, 0.4986, 0.5076, 0.4982, 0.4869, 0.5026, 0.4663, 0.4997, 0.4865, 0.4986, 0.4869, 0.5026, 0.4671, 0.5075, 0.4476, 0.5015, 0.4663, 0.4997, 0.4671, 0.5075, 0.4488, 0.5128, 0.4313, 0.504, 0.4476, 0.5015, 0.4488, 0.5128, 0.4327, 0.5184, 0.4179, 0.5069, 0.4313, 0.504, 0.4327, 0.5184, 0.4196, 0.5239, 0.4079, 0.5103, 0.4179, 0.5069, 0.4196, 0.5239, 0.4098, 0.5291, 0.4018, 0.514, 0.4079, 0.5103, 0.4098, 0.5291, 0.4038, 0.534, 0.4196, 0.5239, 0.4327, 0.5184, 0.4371, 0.5322, 0.4247, 0.5401, 0.4098, 0.5291, 0.4196, 0.5239, 0.4247, 0.5401, 0.4155, 0.5472, 0.4038, 0.534, 0.4098, 0.5291, 0.4155, 0.5472, 0.4098, 0.5531, 0.4869, 0.5026, 0.5076, 0.4982, 0.4881, 0.5064, 0.4671, 0.5075, 0.4869, 0.5026, 0.4881, 0.5064, 0.4694, 0.515, 0.4488, 0.5128, 0.4671, 0.5075, 0.4694, 0.515, 0.4522, 0.5237, 0.4327, 0.5184, 0.4488, 0.5128, 0.4522, 0.5237, 0.4371, 0.5322, 0.4694, 0.515, 0.4881, 0.5064, 0.4901, 0.5099, 0.4732, 0.5219, 0.4522, 0.5237, 0.4694, 0.515, 0.4732, 0.5219, 0.4577, 0.5337, 0.4371, 0.5322, 0.4522, 0.5237, 0.4577, 0.5337, 0.4441, 0.5449, 0.4247, 0.5401, 0.4371, 0.5322, 0.4441, 0.5449, 0.433, 0.5551, 0.4155, 0.5472, 0.4247, 0.5401, 0.433, 0.5551, 0.4247, 0.5638, 0.4098, 0.5531, 0.4155, 0.5472, 0.4247, 0.5638, 0.4196, 0.5708, 0.4881, 0.5064, 0.5076, 0.4982, 0.4901, 0.5099, 0.4247, 0.5638, 0.433, 0.5551, 0.4441, 0.5682, 0.4371, 0.5784, 0.4196, 0.5708, 0.4247, 0.5638, 0.4371, 0.5784, 0.4327, 0.5863, 0.4901, 0.5099, 0.5076, 0.4982, 0.4927, 0.513, 0.4732, 0.5219, 0.4901, 0.5099, 0.4927, 0.513, 0.4784, 0.5279, 0.4577, 0.5337, 0.4732, 0.5219, 0.4784, 0.5279, 0.4652, 0.5425, 0.4441, 0.5449, 0.4577, 0.5337, 0.4652, 0.5425, 0.4536, 0.5561, 0.433, 0.5551, 0.4441, 0.5449, 0.4536, 0.5561, 0.4441, 0.5682, 0.4652, 0.5425, 0.4784, 0.5279, 0.4846, 0.5329, 0.4743, 0.5497, 0.4536, 0.5561, 0.4652, 0.5425, 0.4743, 0.5497, 0.4652, 0.5652, 0.4441, 0.5682, 0.4536, 0.5561, 0.4652, 0.5652, 0.4577, 0.579, 0.4371, 0.5784, 0.4441, 0.5682, 0.4577, 0.579, 0.4522, 0.5904, 0.4327, 0.5863, 0.4371, 0.5784, 0.4522, 0.5904, 0.4488, 0.599, 0.4927, 0.513, 0.5076, 0.4982, 0.4959, 0.5155, 0.4784, 0.5279, 0.4927, 0.513, 0.4959, 0.5155, 0.4846, 0.5329, 0.4488, 0.599, 0.4522, 0.5904, 0.4694, 0.5993, 0.4671, 0.6084, 0.4959, 0.5155, 0.5076, 0.4982, 0.4995, 0.5174, 0.4846, 0.5329, 0.4959, 0.5155, 0.4995, 0.5174, 0.4918, 0.5366, 0.4743, 0.5497, 0.4846, 0.5329, 0.4918, 0.5366, 0.4846, 0.555, 0.4652, 0.5652, 0.4743, 0.5497, 0.4846, 0.555, 0.4784, 0.5721, 0.4577, 0.579, 0.4652, 0.5652, 0.4784, 0.5721, 0.4732, 0.587, 0.4522, 0.5904, 0.4577, 0.579, 0.4732, 0.587, 0.4694, 0.5993, 0.4846, 0.555, 0.4918, 0.5366, 0.4995, 0.5388, 0.4959, 0.5583, 0.4784, 0.5721, 0.4846, 0.555, 0.4959, 0.5583, 0.4927, 0.5763, 0.4732, 0.587, 0.4784, 0.5721, 0.4927, 0.5763, 0.4901, 0.5919, 0.4694, 0.5993, 0.4732, 0.587, 0.4901, 0.5919, 0.4881, 0.6048, 0.4671, 0.6084, 0.4694, 0.5993, 0.4881, 0.6048, 0.4869, 0.6143, 0.4995, 0.5174, 0.5076, 0.4982, 0.5035, 0.5186, 0.4918, 0.5366, 0.4995, 0.5174, 0.5035, 0.5186, 0.4995, 0.5388, 0.4869, 0.6143, 0.4881, 0.6048, 0.5076, 0.6066, 0.5076, 0.6162, 0.5035, 0.5186, 0.5076, 0.4982, 0.5076, 0.5189, 0.4995, 0.5388, 0.5035, 0.5186, 0.5076, 0.5189, 0.5076, 0.5396, 0.4959, 0.5583, 0.4995, 0.5388, 0.5076, 0.5396, 0.5076, 0.5594, 0.4927, 0.5763, 0.4959, 0.5583, 0.5076, 0.5594, 0.5076, 0.5777, 0.4901, 0.5919, 0.4927, 0.5763, 0.5076, 0.5777, 0.5076, 0.5936, 0.4881, 0.6048, 0.4901, 0.5919, 0.5076, 0.5936, 0.5076, 0.6066, 0.5076, 0.5777, 0.5076, 0.5594, 0.5193, 0.5583, 0.5224, 0.5763, 0.5076, 0.5936, 0.5076, 0.5777, 0.5224, 0.5763, 0.5251, 0.5919, 0.5076, 0.6066, 0.5076, 0.5936, 0.5251, 0.5919, 0.527, 0.6048, 0.5076, 0.6162, 0.5076, 0.6066, 0.527, 0.6048, 0.5282, 0.6143, 0.5076, 0.5189, 0.5076, 0.4982, 0.5117, 0.5186, 0.5076, 0.5396, 0.5076, 0.5189, 0.5117, 0.5186, 0.5156, 0.5388, 0.5076, 0.5594, 0.5076, 0.5396, 0.5156, 0.5388, 0.5193, 0.5583, 0.5117, 0.5186, 0.5076, 0.4982, 0.5156, 0.5174, 0.5156, 0.5388, 0.5117, 0.5186, 0.5156, 0.5174, 0.5234, 0.5366, 0.5193, 0.5583, 0.5156, 0.5388, 0.5234, 0.5366, 0.5305, 0.555, 0.5224, 0.5763, 0.5193, 0.5583, 0.5305, 0.555, 0.5368, 0.5721, 0.5251, 0.5919, 0.5224, 0.5763, 0.5368, 0.5721, 0.5419, 0.587, 0.527, 0.6048, 0.5251, 0.5919, 0.5419, 0.587, 0.5457, 0.5993, 0.5282, 0.6143, 0.527, 0.6048, 0.5457, 0.5993, 0.5481, 0.6084, 0.5368, 0.5721, 0.5305, 0.555, 0.5409, 0.5497, 0.5499, 0.5652, 0.5419, 0.587, 0.5368, 0.5721, 0.5499, 0.5652, 0.5574, 0.579, 0.5457, 0.5993, 0.5419, 0.587, 0.5574, 0.579, 0.5629, 0.5904, 0.5481, 0.6084, 0.5457, 0.5993, 0.5629, 0.5904, 0.5664, 0.599, 0.5156, 0.5174, 0.5076, 0.4982, 0.5193, 0.5155, 0.5234, 0.5366, 0.5156, 0.5174, 0.5193, 0.5155, 0.5305, 0.5329, 0.5305, 0.555, 0.5234, 0.5366, 0.5305, 0.5329, 0.5409, 0.5497, 0.5193, 0.5155, 0.5076, 0.4982, 0.5224, 0.513, 0.5305, 0.5329, 0.5193, 0.5155, 0.5224, 0.513, 0.5368, 0.5279, 0.5409, 0.5497, 0.5305, 0.5329, 0.5368, 0.5279, 0.5499, 0.5425, 0.5499, 0.5652, 0.5409, 0.5497, 0.5499, 0.5425, 0.5615, 0.5561, 0.5574, 0.579, 0.5499, 0.5652, 0.5615, 0.5561, 0.571, 0.5682, 0.5629, 0.5904, 0.5574, 0.579, 0.571, 0.5682, 0.578, 0.5784, 0.5664, 0.599, 0.5629, 0.5904, 0.578, 0.5784, 0.5824, 0.5863, 0.571, 0.5682, 0.5615, 0.5561, 0.571, 0.5449, 0.5822, 0.5551, 0.578, 0.5784, 0.571, 0.5682, 0.5822, 0.5551, 0.5904, 0.5638, 0.5824, 0.5863, 0.578, 0.5784, 0.5904, 0.5638, 0.5955, 0.5708, 0.5224, 0.513, 0.5076, 0.4982, 0.5251, 0.5099, 0.5368, 0.5279, 0.5224, 0.513, 0.5251, 0.5099, 0.5419, 0.5219, 0.5499, 0.5425, 0.5368, 0.5279, 0.5419, 0.5219, 0.5574, 0.5337, 0.5615, 0.5561, 0.5499, 0.5425, 0.5574, 0.5337, 0.571, 0.5449, 0.5419, 0.5219, 0.5251, 0.5099, 0.527, 0.5064, 0.5457, 0.515, 0.5574, 0.5337, 0.5419, 0.5219, 0.5457, 0.515, 0.5629, 0.5237, 0.571, 0.5449, 0.5574, 0.5337, 0.5629, 0.5237, 0.578, 0.5322, 0.5822, 0.5551, 0.571, 0.5449, 0.578, 0.5322, 0.5904, 0.5401, 0.5904, 0.5638, 0.5822, 0.5551, 0.5904, 0.5401, 0.5997, 0.5472, 0.5955, 0.5708, 0.5904, 0.5638, 0.5997, 0.5472, 0.6053, 0.5531, 0.5251, 0.5099, 0.5076, 0.4982, 0.527, 0.5064, 0.5997, 0.5472, 0.5904, 0.5401, 0.5955, 0.5239, 0.6053, 0.5291, 0.6053, 0.5531, 0.5997, 0.5472, 0.6053, 0.5291, 0.6113, 0.534, 0.527, 0.5064, 0.5076, 0.4982, 0.5282, 0.5026, 0.5457, 0.515, 0.527, 0.5064, 0.5282, 0.5026, 0.5481, 0.5075, 0.5629, 0.5237, 0.5457, 0.515, 0.5481, 0.5075, 0.5664, 0.5128, 0.578, 0.5322, 0.5629, 0.5237, 0.5664, 0.5128, 0.5824, 0.5184, 0.5904, 0.5401, 0.578, 0.5322, 0.5824, 0.5184, 0.5955, 0.5239, 0.5481, 0.5075, 0.5282, 0.5026, 0.5286, 0.4986, 0.5489, 0.4997, 0.5664, 0.5128, 0.5481, 0.5075, 0.5489, 0.4997, 0.5675, 0.5015, 0.5824, 0.5184, 0.5664, 0.5128, 0.5675, 0.5015, 0.5839, 0.504, 0.5955, 0.5239, 0.5824, 0.5184, 0.5839, 0.504, 0.5973, 0.5069, 0.6053, 0.5291, 0.5955, 0.5239, 0.5973, 0.5069, 0.6072, 0.5103, 0.6113, 0.534, 0.6053, 0.5291, 0.6072, 0.5103, 0.6134, 0.514, 0.5282, 0.5026, 0.5076, 0.4982, 0.5286, 0.4986, 0.6072, 0.5103, 0.5973, 0.5069, 0.5955, 0.49, 0.6053, 0.4916, 0.6134, 0.514, 0.6072, 0.5103, 0.6053, 0.4916, 0.6113, 0.4941, 0.5286, 0.4986, 0.5076, 0.4982, 0.5282, 0.4946, 0.5489, 0.4997, 0.5286, 0.4986, 0.5282, 0.4946, 0.5481, 0.492, 0.5675, 0.5015, 0.5489, 0.4997, 0.5481, 0.492, 0.5664, 0.4902, 0.5839, 0.504, 0.5675, 0.5015, 0.5664, 0.4902, 0.5824, 0.4896, 0.5973, 0.5069, 0.5839, 0.504, 0.5824, 0.4896, 0.5955, 0.49, 0.5664, 0.4902, 0.5481, 0.492, 0.5457, 0.4845, 0.5629, 0.4794, 0.5824, 0.4896, 0.5664, 0.4902, 0.5629, 0.4794, 0.578, 0.4758, 0.5955, 0.49, 0.5824, 0.4896, 0.578, 0.4758, 0.5904, 0.4738, 0.6053, 0.4916, 0.5955, 0.49, 0.5904, 0.4738, 0.5997, 0.4735, 0.6113, 0.4941, 0.6053, 0.4916, 0.5997, 0.4735, 0.6053, 0.4749, 0.5282, 0.4946, 0.5076, 0.4982, 0.527, 0.4908, 0.5481, 0.492, 0.5282, 0.4946, 0.527, 0.4908, 0.5457, 0.4845, 0.6053, 0.4749, 0.5997, 0.4735, 0.5904, 0.4568, 0.5955, 0.4572, 0.527, 0.4908, 0.5076, 0.4982, 0.5251, 0.4873, 0.5457, 0.4845, 0.527, 0.4908, 0.5251, 0.4873, 0.5419, 0.4776, 0.5629, 0.4794, 0.5457, 0.4845, 0.5419, 0.4776, 0.5574, 0.4694, 0.578, 0.4758, 0.5629, 0.4794, 0.5574, 0.4694, 0.571, 0.463, 0.5904, 0.4738, 0.578, 0.4758, 0.571, 0.463, 0.5822, 0.4588, 0.5997, 0.4735, 0.5904, 0.4738, 0.5822, 0.4588, 0.5904, 0.4568, 0.5574, 0.4694, 0.5419, 0.4776, 0.5368, 0.4715, 0.5499, 0.4606, 0.571, 0.463, 0.5574, 0.4694, 0.5499, 0.4606, 0.5615, 0.4519, 0.5822, 0.4588, 0.571, 0.463, 0.5615, 0.4519, 0.571, 0.4457, 0.5904, 0.4568, 0.5822, 0.4588, 0.571, 0.4457, 0.578, 0.4423, 0.5955, 0.4572, 0.5904, 0.4568, 0.578, 0.4423, 0.5824, 0.4417, 0.5251, 0.4873, 0.5076, 0.4982, 0.5224, 0.4842, 0.5419, 0.4776, 0.5251, 0.4873, 0.5224, 0.4842, 0.5368, 0.4715, 0.5824, 0.4417, 0.578, 0.4423, 0.5629, 0.4303, 0.5664, 0.429, 0.5224, 0.4842, 0.5076, 0.4982, 0.5193, 0.4817, 0.5368, 0.4715, 0.5224, 0.4842, 0.5193, 0.4817, 0.5305, 0.4666, 0.5499, 0.4606, 0.5368, 0.4715, 0.5305, 0.4666, 0.5409, 0.4534, 0.5615, 0.4519, 0.5499, 0.4606, 0.5409, 0.4534, 0.5499, 0.4427, 0.571, 0.4457, 0.5615, 0.4519, 0.5499, 0.4427, 0.5574, 0.4349, 0.578, 0.4423, 0.571, 0.4457, 0.5574, 0.4349, 0.5629, 0.4303, 0.5499, 0.4427, 0.5409, 0.4534, 0.5305, 0.4481, 0.5368, 0.4359, 0.5574, 0.4349, 0.5499, 0.4427, 0.5368, 0.4359, 0.5419, 0.4269, 0.5629, 0.4303, 0.5574, 0.4349, 0.5419, 0.4269, 0.5457, 0.4214, 0.5664, 0.429, 0.5629, 0.4303, 0.5457, 0.4214, 0.5481, 0.4196, 0.5193, 0.4817, 0.5076, 0.4982, 0.5156, 0.4798, 0.5305, 0.4666, 0.5193, 0.4817, 0.5156, 0.4798, 0.5234, 0.4629, 0.5409, 0.4534, 0.5305, 0.4666, 0.5234, 0.4629, 0.5305, 0.4481, 0.5156, 0.4798, 0.5076, 0.4982, 0.5117, 0.4787, 0.5234, 0.4629, 0.5156, 0.4798, 0.5117, 0.4787, 0.5156, 0.4606, 0.5305, 0.4481, 0.5234, 0.4629, 0.5156, 0.4606, 0.5193, 0.4448, 0.5368, 0.4359, 0.5305, 0.4481, 0.5193, 0.4448, 0.5224, 0.4317, 0.5419, 0.4269, 0.5368, 0.4359, 0.5224, 0.4317, 0.5251, 0.422, 0.5457, 0.4214, 0.5419, 0.4269, 0.5251, 0.422, 0.527, 0.4159, 0.5481, 0.4196, 0.5457, 0.4214, 0.527, 0.4159, 0.5282, 0.4138, 0.5251, 0.422, 0.5224, 0.4317, 0.5076, 0.4303, 0.5076, 0.4203, 0.527, 0.4159, 0.5251, 0.422, 0.5076, 0.4203, 0.5076, 0.4141, 0.5282, 0.4138, 0.527, 0.4159, 0.5076, 0.4141, 0.5076, 0.4118, 0.5117, 0.4787, 0.5076, 0.4982, 0.5076, 0.4783, 0.5156, 0.4606, 0.5117, 0.4787, 0.5076, 0.4783, 0.5076, 0.4599, 0.5193, 0.4448, 0.5156, 0.4606, 0.5076, 0.4599, 0.5076, 0.4436, 0.5224, 0.4317, 0.5193, 0.4448, 0.5076, 0.4436, 0.5076, 0.4303, 0.4018, 0.4974, 0.4079, 0.4779, 0.4098, 0.4749, 0.4038, 0.4941, 0.4663, 0.4215, 0.4865, 0.4156, 0.4869, 0.4138, 0.4671, 0.4196, 0.4079, 0.4779, 0.4179, 0.4599, 0.4196, 0.4572, 0.4098, 0.4749, 0.6133, 0.5381, 0.6072, 0.5576, 0.6053, 0.5531, 0.6113, 0.534, 0.5076, 0.6219, 0.4865, 0.6199, 0.4869, 0.6143, 0.5076, 0.6162, 0.4663, 0.614, 0.4477, 0.6044, 0.4488, 0.599, 0.4671, 0.6084, 0.5972, 0.4599, 0.6072, 0.4779, 0.6053, 0.4749, 0.5955, 0.4572, 0.5488, 0.614, 0.5286, 0.6199, 0.5282, 0.6143, 0.5481, 0.6084, 0.4179, 0.5756, 0.4079, 0.5576, 0.4098, 0.5531, 0.4196, 0.5708, 0.3997, 0.5177, 0.4018, 0.4974, 0.4038, 0.4941, 0.4018, 0.514, 0.4313, 0.4441, 0.4477, 0.4311, 0.4488, 0.429, 0.4327, 0.4417, 0.4018, 0.5381, 0.3997, 0.5177, 0.4018, 0.514, 0.4038, 0.534, 0.4079, 0.5576, 0.4018, 0.5381, 0.4038, 0.534, 0.4098, 0.5531, 0.6072, 0.5576, 0.5972, 0.5756, 0.5955, 0.5708, 0.6053, 0.5531, 0.5076, 0.4136, 0.5286, 0.4156, 0.5282, 0.4138, 0.5076, 0.4118, 0.5488, 0.4215, 0.5675, 0.4311, 0.5664, 0.429, 0.5481, 0.4196, 0.5972, 0.5756, 0.5838, 0.5914, 0.5824, 0.5863, 0.5955, 0.5708, 0.6154, 0.5177, 0.6133, 0.5381, 0.6113, 0.534, 0.6134, 0.514, 0.5286, 0.6199, 0.5076, 0.6219, 0.5076, 0.6162, 0.5282, 0.6143, 0.3997, 0.5177, 0.4018, 0.5381, 0.4079, 0.5576, 0.4179, 0.5756, 0.4313, 0.5914, 0.4477, 0.6044, 0.4663, 0.614, 0.4865, 0.6199, 0.5076, 0.6219, 0.5286, 0.6199, 0.5488, 0.614, 0.5675, 0.6044, 0.5838, 0.5914, 0.5972, 0.5756, 0.6072, 0.5576, 0.6133, 0.5381, 0.6154, 0.5177, 0.6133, 0.4974, 0.6072, 0.4779, 0.5972, 0.4599, 0.5838, 0.4441, 0.5675, 0.4311, 0.5488, 0.4215, 0.5286, 0.4156, 0.5076, 0.4136, 0.4865, 0.4156, 0.4663, 0.4215, 0.4477, 0.4311, 0.4313, 0.4441, 0.4179, 0.4599, 0.4079, 0.4779, 0.4018, 0.4974, 0.5286, 0.4156, 0.5488, 0.4215, 0.5481, 0.4196, 0.5282, 0.4138, 0.4477, 0.4311, 0.4663, 0.4215, 0.4671, 0.4196, 0.4488, 0.429, 0.5675, 0.6044, 0.5488, 0.614, 0.5481, 0.6084, 0.5664, 0.599, 0.5838, 0.5914, 0.5675, 0.6044, 0.5664, 0.599, 0.5824, 0.5863, 0.4865, 0.6199, 0.4663, 0.614, 0.4671, 0.6084, 0.4869, 0.6143, 0.6133, 0.4974, 0.6154, 0.5177, 0.6134, 0.514, 0.6113, 0.4941, 0.6072, 0.4779, 0.6133, 0.4974, 0.6113, 0.4941, 0.6053, 0.4749, 0.4477, 0.6044, 0.4313, 0.5914, 0.4327, 0.5863, 0.4488, 0.599, 0.4865, 0.4156, 0.5076, 0.4136, 0.5076, 0.4118, 0.4869, 0.4138, 0.5675, 0.4311, 0.5838, 0.4441, 0.5824, 0.4417, 0.5664, 0.429, 0.4179, 0.4599, 0.4313, 0.4441, 0.4327, 0.4417, 0.4196, 0.4572, 0.5838, 0.4441, 0.5972, 0.4599, 0.5955, 0.4572, 0.5824, 0.4417, 0.4313, 0.5914, 0.4179, 0.5756, 0.4196, 0.5708, 0.4327, 0.5863])
me_sphere_010.materials.append(mat_metal)
me_sphere_010.use_remesh_preserve_volume = False
me_sphere_010.use_remesh_preserve_attributes = False
me_sphere_010.use_mirror_vertex_groups = False
me_sphere_010.update()
me_sphere_009 = bpy.data.meshes.new('Sphere.009')
me_sphere_009.from_pydata([(0.03806, 0.1913, 0.9808), (0.07466, 0.3753, 0.9239), (0.1084, 0.5449, 0.8315), (0.1379, 0.6935, 0.7071), (0.1622, 0.8155, 0.5556), (0.1802, 0.9061, 0.3827), (0.1913, 0.9619, 0.1951), (0.07466, 0.1802, 0.9808), (0.1464, 0.3536, 0.9239), (0.2126, 0.5133, 0.8315), (0.2706, 0.6533, 0.7071), (0.3182, 0.7682, 0.5556), (0.3536, 0.8536, 0.3827), (0.3753, 0.9061, 0.1951), (0.1084, 0.1622, 0.9808), (0.2126, 0.3182, 0.9239), (0.3087, 0.4619, 0.8315), (0.3928, 0.5879, 0.7071), (0.4619, 0.6913, 0.5556), (0.5133, 0.7682, 0.3827), (0.5449, 0.8155, 0.1951), (0.1379, 0.1379, 0.9808), (0.2706, 0.2706, 0.9239), (0.3928, 0.3928, 0.8315), (0.5, 0.5, 0.7071), (0.5879, 0.5879, 0.5556), (0.6533, 0.6533, 0.3827), (0.6935, 0.6935, 0.1951), (0.1622, 0.1084, 0.9808), (0.3182, 0.2126, 0.9239), (0.4619, 0.3087, 0.8315), (0.5879, 0.3928, 0.7071), (0.6913, 0.4619, 0.5556), (0.7682, 0.5133, 0.3827), (0.8155, 0.5449, 0.1951), (0.1802, 0.07466, 0.9808), (0.3536, 0.1464, 0.9239), (0.5133, 0.2126, 0.8315), (0.6533, 0.2706, 0.7071), (0.7682, 0.3182, 0.5556), (0.8536, 0.3536, 0.3827), (0.9061, 0.3753, 0.1951), (0.1913, 0.03806, 0.9808), (0.3753, 0.07466, 0.9239), (0.5449, 0.1084, 0.8315), (0.6935, 0.1379, 0.7071), (0.8155, 0.1622, 0.5556), (0.9061, 0.1802, 0.3827), (0.9619, 0.1913, 0.1951), (0.1951, -3.266e-07, 0.9808), (0.3827, -3.192e-07, 0.9239), (0.5556, -3.117e-07, 0.8315), (0.7071, -3.192e-07, 0.7071), (0.8315, -3.341e-07, 0.5556), (0.9239, -2.745e-07, 0.3827), (0.9808, -3.937e-07, 0.1951), (0.1913, -0.03806, 0.9808), (0.3753, -0.07466, 0.9239), (0.5449, -0.1084, 0.8315), (0.6935, -0.138, 0.7071), (0.8155, -0.1622, 0.5556), (0.9061, -0.1802, 0.3827), (0.9619, -0.1913, 0.1951), (0.1802, -0.07466, 0.9808), (0.3536, -0.1464, 0.9239), (0.5133, -0.2126, 0.8315), (0.6533, -0.2706, 0.7071), (0.7682, -0.3182, 0.5556), (0.8536, -0.3536, 0.3827), (0.9061, -0.3753, 0.1951), (0.1622, -0.1084, 0.9808), (0.3182, -0.2126, 0.9239), (0.4619, -0.3087, 0.8315), (0.5879, -0.3928, 0.7071), (0.6913, -0.4619, 0.5556), (0.7682, -0.5133, 0.3827), (0.8155, -0.5449, 0.1951), (0.1379, -0.138, 0.9808), (0.2706, -0.2706, 0.9239), (0.3928, -0.3928, 0.8315), (0.5, -0.5, 0.7071), (0.5879, -0.5879, 0.5556), (0.6533, -0.6533, 0.3827), (0.6935, -0.6935, 0.1951), (0.1084, -0.1622, 0.9808), (0.2126, -0.3182, 0.9239), (0.3087, -0.4619, 0.8315), (0.3928, -0.5879, 0.7071), (0.4619, -0.6913, 0.5556), (0.5133, -0.7682, 0.3827), (0.5449, -0.8155, 0.1951), (0.07466, -0.1802, 0.9808), (0.1464, -0.3536, 0.9239), (0.2126, -0.5133, 0.8315), (0.2706, -0.6533, 0.7071), (0.3182, -0.7682, 0.5556), (0.3536, -0.8536, 0.3827), (0.3753, -0.9061, 0.1951), (0.03806, -0.1913, 0.9808), (0.07466, -0.3753, 0.9239), (0.1084, -0.5449, 0.8315), (0.1379, -0.6935, 0.7071), (0.1622, -0.8155, 0.5556), (0.1802, -0.9061, 0.3827), (0.1913, -0.9619, 0.1951), (-7.212e-09, -0.1951, 0.9808), (4.122e-08, -0.3827, 0.9239), (2.632e-08, -0.5556, 0.8315), (-2.584e-08, -0.7071, 0.7071), (-8.544e-08, -0.8315, 0.5556), (6.357e-08, -0.9239, 0.3827), (-8.544e-08, -0.9808, 0.1951), (-0.03806, -0.1913, 0.9808), (-0.07466, -0.3753, 0.9239), (-0.1084, -0.5449, 0.8315), (-0.1379, -0.6935, 0.7071), (-0.1622, -0.8155, 0.5556), (-0.1802, -0.9061, 0.3827), (-0.1913, -0.9619, 0.1951), (-0.07466, -0.1802, 0.9808), (-0.1464, -0.3536, 0.9239), (-0.2126, -0.5133, 0.8315), (-0.2706, -0.6533, 0.7071), (-0.3182, -0.7682, 0.5556), (-0.3536, -0.8536, 0.3827), (-0.3753, -0.9061, 0.1951), (-1.81e-07, -5.968e-07, 1.0), (-0.1084, -0.1622, 0.9808), (-0.2126, -0.3182, 0.9239), (-0.3087, -0.4619, 0.8315), (-0.3928, -0.5879, 0.7071), (-0.4619, -0.6913, 0.5556), (-0.5133, -0.7682, 0.3827), (-0.5449, -0.8155, 0.1951), (-0.1379, -0.138, 0.9808), (-0.2706, -0.2706, 0.9239), (-0.3928, -0.3928, 0.8315), (-0.5, -0.5, 0.7071), (-0.5879, -0.5879, 0.5556), (-0.6533, -0.6533, 0.3827), (-0.6935, -0.6935, 0.1951), (-0.1622, -0.1084, 0.9808), (-0.3182, -0.2126, 0.9239), (-0.4619, -0.3087, 0.8315), (-0.5879, -0.3928, 0.7071), (-0.6913, -0.4619, 0.5556), (-0.7682, -0.5133, 0.3827), (-0.8155, -0.5449, 0.1951), (-0.1802, -0.07466, 0.9808), (-0.3536, -0.1464, 0.9239), (-0.5133, -0.2126, 0.8315), (-0.6533, -0.2706, 0.7071), (-0.7682, -0.3182, 0.5556), (-0.8536, -0.3536, 0.3827), (-0.9061, -0.3753, 0.1951), (-0.1913, -0.03806, 0.9808), (-0.3753, -0.07466, 0.9239), (-0.5449, -0.1084, 0.8315), (-0.6935, -0.1379, 0.7071), (-0.8155, -0.1622, 0.5556), (-0.9061, -0.1802, 0.3827), (-0.9619, -0.1913, 0.1951), (-0.1951, -3.117e-07, 0.9808), (-0.3827, -2.819e-07, 0.9239), (-0.5556, -2.819e-07, 0.8315), (-0.7071, -1.851e-07, 0.7071), (-0.8315, -1.404e-07, 0.5556), (-0.9239, -3.192e-07, 0.3827), (-0.9808, -9.567e-08, 0.1951), (-0.1913, 0.03806, 0.9808), (-0.3753, 0.07466, 0.9239), (-0.5449, 0.1084, 0.8315), (-0.6935, 0.1379, 0.7071), (-0.8155, 0.1622, 0.5556), (-0.9061, 0.1802, 0.3827), (-0.9619, 0.1913, 0.1951), (-0.1802, 0.07466, 0.9808), (-0.3536, 0.1464, 0.9239), (-0.5133, 0.2126, 0.8315), (-0.6533, 0.2706, 0.7071), (-0.7682, 0.3182, 0.5556), (-0.8536, 0.3536, 0.3827), (-0.9061, 0.3753, 0.1951), (-0.1622, 0.1084, 0.9808), (-0.3182, 0.2126, 0.9239), (-0.4619, 0.3087, 0.8315), (-0.5879, 0.3928, 0.7071), (-0.6913, 0.4619, 0.5556), (-0.7682, 0.5133, 0.3827), (-0.8155, 0.5449, 0.1951), (-0.1379, 0.1379, 0.9808), (-0.2706, 0.2706, 0.9239), (-0.3928, 0.3928, 0.8315), (-0.5, 0.5, 0.7071), (-0.5879, 0.5879, 0.5556), (-0.6533, 0.6533, 0.3827), (-0.6935, 0.6935, 0.1951), (-0.1084, 0.1622, 0.9808), (-0.2126, 0.3182, 0.9239), (-0.3087, 0.4619, 0.8315), (-0.3928, 0.5879, 0.7071), (-0.4619, 0.6913, 0.5556), (-0.5133, 0.7682, 0.3827), (-0.5449, 0.8155, 0.1951), (-0.07466, 0.1802, 0.9808), (-0.1464, 0.3536, 0.9239), (-0.2126, 0.5133, 0.8315), (-0.2706, 0.6533, 0.7071), (-0.3182, 0.7682, 0.5556), (-0.3536, 0.8536, 0.3827), (-0.3753, 0.9061, 0.1951), (-0.03806, 0.1913, 0.9808), (-0.07466, 0.3753, 0.9239), (-0.1084, 0.5449, 0.8315), (-0.1379, 0.6935, 0.7071), (-0.1622, 0.8155, 0.5556), (-0.1802, 0.9061, 0.3827), (-0.1913, 0.9619, 0.1951), (3.749e-08, 0.1951, 0.9808), (7.847e-08, 0.3827, 0.9239), (1.083e-07, 0.5556, 0.8315), (1.53e-07, 0.7071, 0.7071), (2.722e-07, 0.8315, 0.5556), (6.357e-08, 0.9239, 0.3827), (2.573e-07, 0.9808, 0.1951), (0.5553, 0.8311, 0.004625), (0.3825, 0.9235, 0.004625), (0.195, 0.9803, 0.004625), (2.718e-07, 0.9995, 0.004625), (-0.195, 0.9803, 0.004625), (0.7068, 0.7068, 0.004625), (-0.5553, 0.8311, 0.004625), (-0.7068, 0.7068, 0.004625), (-0.8311, 0.5553, 0.004625), (-0.9235, 0.3825, 0.004625), (-0.9803, -0.195, 0.004625), (-0.9995, -1.393e-07, 0.004625), (-0.7068, -0.7068, 0.004625), (-0.3825, 0.9235, 0.004625), (-0.9803, 0.195, 0.004625), (-0.9235, -0.3825, 0.004625), (-0.8311, -0.5553, 0.004625), (0.8311, 0.5553, 0.004625), (0.9235, 0.3825, 0.004625), (0.9235, -0.3825, 0.004625), (0.9803, -0.195, 0.004625), (0.8311, -0.5553, 0.004625), (-0.5553, -0.8311, 0.004625), (0.7068, -0.7068, 0.004625), (0.5553, -0.8311, 0.004625), (0.3825, -0.9235, 0.004625), (0.195, -0.9803, 0.004625), (-9.999e-08, -0.9995, 0.004625), (0.9803, 0.195, 0.004625), (0.9995, -3.791e-07, 0.004625), (-0.195, -0.9803, 0.004625), (-0.3825, -0.9235, 0.004625)], [], [(221, 220, 2, 3), (222, 221, 3, 4), (223, 222, 4, 5), (224, 223, 5, 6), (218, 126, 0), (219, 218, 0, 1), (220, 219, 1, 2), (2, 1, 8, 9), (3, 2, 9, 10), (4, 3, 10, 11), (5, 4, 11, 12), (6, 5, 12, 13), (0, 126, 7), (1, 0, 7, 8), (13, 12, 19, 20), (7, 126, 14), (8, 7, 14, 15), (9, 8, 15, 16), (10, 9, 16, 17), (11, 10, 17, 18), (12, 11, 18, 19), (17, 16, 23, 24), (18, 17, 24, 25), (19, 18, 25, 26), (20, 19, 26, 27), (14, 126, 21), (15, 14, 21, 22), (16, 15, 22, 23), (21, 126, 28), (22, 21, 28, 29), (23, 22, 29, 30), (24, 23, 30, 31), (25, 24, 31, 32), (26, 25, 32, 33), (27, 26, 33, 34), (31, 30, 37, 38), (32, 31, 38, 39), (33, 32, 39, 40), (34, 33, 40, 41), (28, 126, 35), (29, 28, 35, 36), (30, 29, 36, 37), (35, 126, 42), (36, 35, 42, 43), (37, 36, 43, 44), (38, 37, 44, 45), (39, 38, 45, 46), (40, 39, 46, 47), (41, 40, 47, 48), (46, 45, 52, 53), (47, 46, 53, 54), (48, 47, 54, 55), (42, 126, 49), (43, 42, 49, 50), (44, 43, 50, 51), (45, 44, 51, 52), (49, 126, 56), (50, 49, 56, 57), (51, 50, 57, 58), (52, 51, 58, 59), (53, 52, 59, 60), (54, 53, 60, 61), (55, 54, 61, 62), (60, 59, 66, 67), (61, 60, 67, 68), (62, 61, 68, 69), (56, 126, 63), (57, 56, 63, 64), (58, 57, 64, 65), (59, 58, 65, 66), (64, 63, 70, 71), (65, 64, 71, 72), (66, 65, 72, 73), (67, 66, 73, 74), (68, 67, 74, 75), (69, 68, 75, 76), (63, 126, 70), (75, 74, 81, 82), (76, 75, 82, 83), (70, 126, 77), (71, 70, 77, 78), (72, 71, 78, 79), (73, 72, 79, 80), (74, 73, 80, 81), (79, 78, 85, 86), (80, 79, 86, 87), (81, 80, 87, 88), (82, 81, 88, 89), (83, 82, 89, 90), (77, 126, 84), (78, 77, 84, 85), (90, 89, 96, 97), (84, 126, 91), (85, 84, 91, 92), (86, 85, 92, 93), (87, 86, 93, 94), (88, 87, 94, 95), (89, 88, 95, 96), (93, 92, 99, 100), (94, 93, 100, 101), (95, 94, 101, 102), (96, 95, 102, 103), (97, 96, 103, 104), (91, 126, 98), (92, 91, 98, 99), (104, 103, 110, 111), (98, 126, 105), (99, 98, 105, 106), (100, 99, 106, 107), (101, 100, 107, 108), (102, 101, 108, 109), (103, 102, 109, 110), (108, 107, 114, 115), (109, 108, 115, 116), (110, 109, 116, 117), (111, 110, 117, 118), (105, 126, 112), (106, 105, 112, 113), (107, 106, 113, 114), (112, 126, 119), (113, 112, 119, 120), (114, 113, 120, 121), (115, 114, 121, 122), (116, 115, 122, 123), (117, 116, 123, 124), (118, 117, 124, 125), (122, 121, 129, 130), (123, 122, 130, 131), (124, 123, 131, 132), (125, 124, 132, 133), (119, 126, 127), (120, 119, 127, 128), (121, 120, 128, 129), (127, 126, 134), (128, 127, 134, 135), (129, 128, 135, 136), (130, 129, 136, 137), (131, 130, 137, 138), (132, 131, 138, 139), (133, 132, 139, 140), (138, 137, 144, 145), (139, 138, 145, 146), (140, 139, 146, 147), (134, 126, 141), (135, 134, 141, 142), (136, 135, 142, 143), (137, 136, 143, 144), (142, 141, 148, 149), (143, 142, 149, 150), (144, 143, 150, 151), (145, 144, 151, 152), (146, 145, 152, 153), (147, 146, 153, 154), (141, 126, 148), (153, 152, 159, 160), (154, 153, 160, 161), (148, 126, 155), (149, 148, 155, 156), (150, 149, 156, 157), (151, 150, 157, 158), (152, 151, 158, 159), (156, 155, 162, 163), (157, 156, 163, 164), (158, 157, 164, 165), (159, 158, 165, 166), (160, 159, 166, 167), (161, 160, 167, 168), (155, 126, 162), (167, 166, 173, 174), (168, 167, 174, 175), (162, 126, 169), (163, 162, 169, 170), (164, 163, 170, 171), (165, 164, 171, 172), (166, 165, 172, 173), (171, 170, 177, 178), (172, 171, 178, 179), (173, 172, 179, 180), (174, 173, 180, 181), (175, 174, 181, 182), (169, 126, 176), (170, 169, 176, 177), (182, 181, 188, 189), (176, 126, 183), (177, 176, 183, 184), (178, 177, 184, 185), (179, 178, 185, 186), (180, 179, 186, 187), (181, 180, 187, 188), (185, 184, 191, 192), (186, 185, 192, 193), (187, 186, 193, 194), (188, 187, 194, 195), (189, 188, 195, 196), (183, 126, 190), (184, 183, 190, 191), (196, 195, 202, 203), (190, 126, 197), (191, 190, 197, 198), (192, 191, 198, 199), (193, 192, 199, 200), (194, 193, 200, 201), (195, 194, 201, 202), (200, 199, 206, 207), (201, 200, 207, 208), (202, 201, 208, 209), (203, 202, 209, 210), (197, 126, 204), (198, 197, 204, 205), (199, 198, 205, 206), (204, 126, 211), (205, 204, 211, 212), (206, 205, 212, 213), (207, 206, 213, 214), (208, 207, 214, 215), (209, 208, 215, 216), (210, 209, 216, 217), (215, 214, 221, 222), (216, 215, 222, 223), (217, 216, 223, 224), (211, 126, 218), (212, 211, 218, 219), (213, 212, 219, 220), (214, 213, 220, 221), (253, 243, 41, 48), (226, 227, 6, 13), (243, 242, 34, 41), (235, 240, 154, 161), (252, 251, 104, 111), (250, 249, 90, 97), (233, 234, 182, 189), (256, 255, 118, 125), (246, 244, 69, 76), (254, 253, 48, 55), (230, 225, 20, 27), (245, 254, 55, 62), (244, 245, 62, 69), (240, 241, 147, 154), (228, 229, 217, 224), (238, 231, 203, 210), (241, 237, 140, 147), (236, 235, 161, 168), (255, 252, 111, 118), (254, 245, 244, 246, 248, 249, 250, 251, 252, 255, 256, 247, 237, 241, 240, 235, 236, 239, 234, 233, 232, 231, 238, 229, 228, 227, 226, 225, 230, 242, 243, 253), (229, 238, 210, 217), (225, 226, 13, 20), (247, 256, 125, 133), (237, 247, 133, 140), (251, 250, 97, 104), (239, 236, 168, 175), (234, 239, 175, 182), (249, 248, 83, 90), (227, 228, 224, 6), (231, 232, 196, 203), (242, 230, 27, 34), (232, 233, 189, 196), (248, 246, 76, 83)])
_uv = me_sphere_009.uv_layers.new(name='UVMap')
_uv.uv.foreach_set('vector', [0.5064, 0.4438, 0.5064, 0.46, 0.4948, 0.4612, 0.4916, 0.4453, 0.5064, 0.4305, 0.5064, 0.4438, 0.4916, 0.4453, 0.489, 0.4322, 0.5064, 0.4206, 0.5064, 0.4305, 0.489, 0.4322, 0.4871, 0.4225, 0.5064, 0.4145, 0.5064, 0.4206, 0.4871, 0.4225, 0.4859, 0.4165, 0.5064, 0.4986, 0.5064, 0.5195, 0.5023, 0.499, 0.5064, 0.4785, 0.5064, 0.4986, 0.5023, 0.499, 0.4984, 0.4793, 0.5064, 0.46, 0.5064, 0.4785, 0.4984, 0.4793, 0.4948, 0.4612, 0.4948, 0.4612, 0.4984, 0.4793, 0.4907, 0.4816, 0.4837, 0.4645, 0.4916, 0.4453, 0.4948, 0.4612, 0.4837, 0.4645, 0.4774, 0.4496, 0.489, 0.4322, 0.4916, 0.4453, 0.4774, 0.4496, 0.4724, 0.4373, 0.4871, 0.4225, 0.489, 0.4322, 0.4724, 0.4373, 0.4686, 0.4281, 0.4859, 0.4165, 0.4871, 0.4225, 0.4686, 0.4281, 0.4662, 0.4225, 0.5023, 0.499, 0.5064, 0.5195, 0.4984, 0.5002, 0.4984, 0.4793, 0.5023, 0.499, 0.4984, 0.5002, 0.4907, 0.4816, 0.4662, 0.4225, 0.4686, 0.4281, 0.4515, 0.4373, 0.4481, 0.4322, 0.4984, 0.5002, 0.5064, 0.5195, 0.4948, 0.5021, 0.4907, 0.4816, 0.4984, 0.5002, 0.4948, 0.5021, 0.4837, 0.4854, 0.4837, 0.4645, 0.4907, 0.4816, 0.4837, 0.4854, 0.4734, 0.47, 0.4774, 0.4496, 0.4837, 0.4645, 0.4734, 0.47, 0.4644, 0.4566, 0.4724, 0.4373, 0.4774, 0.4496, 0.4644, 0.4566, 0.457, 0.4455, 0.4686, 0.4281, 0.4724, 0.4373, 0.457, 0.4455, 0.4515, 0.4373, 0.4644, 0.4566, 0.4734, 0.47, 0.4644, 0.4774, 0.4529, 0.466, 0.457, 0.4455, 0.4644, 0.4566, 0.4529, 0.466, 0.4435, 0.4566, 0.4515, 0.4373, 0.457, 0.4455, 0.4435, 0.4566, 0.4365, 0.4496, 0.4481, 0.4322, 0.4515, 0.4373, 0.4365, 0.4496, 0.4322, 0.4453, 0.4948, 0.5021, 0.5064, 0.5195, 0.4916, 0.5047, 0.4837, 0.4854, 0.4948, 0.5021, 0.4916, 0.5047, 0.4774, 0.4905, 0.4734, 0.47, 0.4837, 0.4854, 0.4774, 0.4905, 0.4644, 0.4774, 0.4916, 0.5047, 0.5064, 0.5195, 0.489, 0.5079, 0.4774, 0.4905, 0.4916, 0.5047, 0.489, 0.5079, 0.4724, 0.4967, 0.4644, 0.4774, 0.4774, 0.4905, 0.4724, 0.4967, 0.457, 0.4864, 0.4529, 0.466, 0.4644, 0.4774, 0.457, 0.4864, 0.4435, 0.4774, 0.4435, 0.4566, 0.4529, 0.466, 0.4435, 0.4774, 0.4324, 0.47, 0.4365, 0.4496, 0.4435, 0.4566, 0.4324, 0.47, 0.4242, 0.4645, 0.4322, 0.4453, 0.4365, 0.4496, 0.4242, 0.4645, 0.4191, 0.4612, 0.4435, 0.4774, 0.457, 0.4864, 0.4515, 0.4967, 0.4365, 0.4905, 0.4324, 0.47, 0.4435, 0.4774, 0.4365, 0.4905, 0.4242, 0.4854, 0.4242, 0.4645, 0.4324, 0.47, 0.4242, 0.4854, 0.4151, 0.4816, 0.4191, 0.4612, 0.4242, 0.4645, 0.4151, 0.4816, 0.4094, 0.4793, 0.489, 0.5079, 0.5064, 0.5195, 0.4871, 0.5115, 0.4724, 0.4967, 0.489, 0.5079, 0.4871, 0.5115, 0.4686, 0.5038, 0.457, 0.4864, 0.4724, 0.4967, 0.4686, 0.5038, 0.4515, 0.4967, 0.4871, 0.5115, 0.5064, 0.5195, 0.4859, 0.5154, 0.4686, 0.5038, 0.4871, 0.5115, 0.4859, 0.5154, 0.4662, 0.5115, 0.4515, 0.4967, 0.4686, 0.5038, 0.4662, 0.5115, 0.4481, 0.5079, 0.4365, 0.4905, 0.4515, 0.4967, 0.4481, 0.5079, 0.4322, 0.5047, 0.4242, 0.4854, 0.4365, 0.4905, 0.4322, 0.5047, 0.4191, 0.5021, 0.4151, 0.4816, 0.4242, 0.4854, 0.4191, 0.5021, 0.4094, 0.5002, 0.4094, 0.4793, 0.4151, 0.4816, 0.4094, 0.5002, 0.4035, 0.499, 0.4191, 0.5021, 0.4322, 0.5047, 0.4307, 0.5195, 0.4174, 0.5195, 0.4094, 0.5002, 0.4191, 0.5021, 0.4174, 0.5195, 0.4075, 0.5195, 0.4035, 0.499, 0.4094, 0.5002, 0.4075, 0.5195, 0.4015, 0.5195, 0.4859, 0.5154, 0.5064, 0.5195, 0.4855, 0.5195, 0.4662, 0.5115, 0.4859, 0.5154, 0.4855, 0.5195, 0.4655, 0.5195, 0.4481, 0.5079, 0.4662, 0.5115, 0.4655, 0.5195, 0.447, 0.5195, 0.4322, 0.5047, 0.4481, 0.5079, 0.447, 0.5195, 0.4307, 0.5195, 0.4855, 0.5195, 0.5064, 0.5195, 0.4859, 0.5235, 0.4655, 0.5195, 0.4855, 0.5195, 0.4859, 0.5235, 0.4662, 0.5275, 0.447, 0.5195, 0.4655, 0.5195, 0.4662, 0.5275, 0.4481, 0.5311, 0.4307, 0.5195, 0.447, 0.5195, 0.4481, 0.5311, 0.4322, 0.5342, 0.4174, 0.5195, 0.4307, 0.5195, 0.4322, 0.5342, 0.4191, 0.5368, 0.4075, 0.5195, 0.4174, 0.5195, 0.4191, 0.5368, 0.4094, 0.5388, 0.4015, 0.5195, 0.4075, 0.5195, 0.4094, 0.5388, 0.4035, 0.5399, 0.4191, 0.5368, 0.4322, 0.5342, 0.4365, 0.5484, 0.4242, 0.5535, 0.4094, 0.5388, 0.4191, 0.5368, 0.4242, 0.5535, 0.4151, 0.5573, 0.4035, 0.5399, 0.4094, 0.5388, 0.4151, 0.5573, 0.4094, 0.5596, 0.4859, 0.5235, 0.5064, 0.5195, 0.4871, 0.5275, 0.4662, 0.5275, 0.4859, 0.5235, 0.4871, 0.5275, 0.4686, 0.5351, 0.4481, 0.5311, 0.4662, 0.5275, 0.4686, 0.5351, 0.4515, 0.5422, 0.4322, 0.5342, 0.4481, 0.5311, 0.4515, 0.5422, 0.4365, 0.5484, 0.4686, 0.5351, 0.4871, 0.5275, 0.489, 0.5311, 0.4724, 0.5422, 0.4515, 0.5422, 0.4686, 0.5351, 0.4724, 0.5422, 0.457, 0.5525, 0.4365, 0.5484, 0.4515, 0.5422, 0.457, 0.5525, 0.4435, 0.5615, 0.4242, 0.5535, 0.4365, 0.5484, 0.4435, 0.5615, 0.4324, 0.5689, 0.4151, 0.5573, 0.4242, 0.5535, 0.4324, 0.5689, 0.4242, 0.5744, 0.4094, 0.5596, 0.4151, 0.5573, 0.4242, 0.5744, 0.4191, 0.5778, 0.4871, 0.5275, 0.5064, 0.5195, 0.489, 0.5311, 0.4242, 0.5744, 0.4324, 0.5689, 0.4435, 0.5824, 0.4365, 0.5894, 0.4191, 0.5778, 0.4242, 0.5744, 0.4365, 0.5894, 0.4322, 0.5937, 0.489, 0.5311, 0.5064, 0.5195, 0.4916, 0.5342, 0.4724, 0.5422, 0.489, 0.5311, 0.4916, 0.5342, 0.4774, 0.5484, 0.457, 0.5525, 0.4724, 0.5422, 0.4774, 0.5484, 0.4644, 0.5615, 0.4435, 0.5615, 0.457, 0.5525, 0.4644, 0.5615, 0.4529, 0.573, 0.4324, 0.5689, 0.4435, 0.5615, 0.4529, 0.573, 0.4435, 0.5824, 0.4644, 0.5615, 0.4774, 0.5484, 0.4837, 0.5535, 0.4734, 0.5689, 0.4529, 0.573, 0.4644, 0.5615, 0.4734, 0.5689, 0.4644, 0.5824, 0.4435, 0.5824, 0.4529, 0.573, 0.4644, 0.5824, 0.457, 0.5935, 0.4365, 0.5894, 0.4435, 0.5824, 0.457, 0.5935, 0.4515, 0.6017, 0.4322, 0.5937, 0.4365, 0.5894, 0.4515, 0.6017, 0.4481, 0.6067, 0.4916, 0.5342, 0.5064, 0.5195, 0.4948, 0.5368, 0.4774, 0.5484, 0.4916, 0.5342, 0.4948, 0.5368, 0.4837, 0.5535, 0.4481, 0.6067, 0.4515, 0.6017, 0.4686, 0.6108, 0.4662, 0.6164, 0.4948, 0.5368, 0.5064, 0.5195, 0.4984, 0.5388, 0.4837, 0.5535, 0.4948, 0.5368, 0.4984, 0.5388, 0.4907, 0.5573, 0.4734, 0.5689, 0.4837, 0.5535, 0.4907, 0.5573, 0.4837, 0.5744, 0.4644, 0.5824, 0.4734, 0.5689, 0.4837, 0.5744, 0.4774, 0.5894, 0.457, 0.5935, 0.4644, 0.5824, 0.4774, 0.5894, 0.4724, 0.6017, 0.4515, 0.6017, 0.457, 0.5935, 0.4724, 0.6017, 0.4686, 0.6108, 0.4837, 0.5744, 0.4907, 0.5573, 0.4984, 0.5596, 0.4948, 0.5778, 0.4774, 0.5894, 0.4837, 0.5744, 0.4948, 0.5778, 0.4916, 0.5937, 0.4724, 0.6017, 0.4774, 0.5894, 0.4916, 0.5937, 0.489, 0.6067, 0.4686, 0.6108, 0.4724, 0.6017, 0.489, 0.6067, 0.4871, 0.6164, 0.4662, 0.6164, 0.4686, 0.6108, 0.4871, 0.6164, 0.4859, 0.6224, 0.4984, 0.5388, 0.5064, 0.5195, 0.5023, 0.5399, 0.4907, 0.5573, 0.4984, 0.5388, 0.5023, 0.5399, 0.4984, 0.5596, 0.4859, 0.6224, 0.4871, 0.6164, 0.5064, 0.6183, 0.5064, 0.6244, 0.5023, 0.5399, 0.5064, 0.5195, 0.5064, 0.5403, 0.4984, 0.5596, 0.5023, 0.5399, 0.5064, 0.5403, 0.5064, 0.5604, 0.4948, 0.5778, 0.4984, 0.5596, 0.5064, 0.5604, 0.5064, 0.5789, 0.4916, 0.5937, 0.4948, 0.5778, 0.5064, 0.5789, 0.5064, 0.5951, 0.489, 0.6067, 0.4916, 0.5937, 0.5064, 0.5951, 0.5064, 0.6084, 0.4871, 0.6164, 0.489, 0.6067, 0.5064, 0.6084, 0.5064, 0.6183, 0.5064, 0.5951, 0.5064, 0.5789, 0.518, 0.5778, 0.5212, 0.5937, 0.5064, 0.6084, 0.5064, 0.5951, 0.5212, 0.5937, 0.5238, 0.6067, 0.5064, 0.6183, 0.5064, 0.6084, 0.5238, 0.6067, 0.5257, 0.6164, 0.5064, 0.6244, 0.5064, 0.6183, 0.5257, 0.6164, 0.5269, 0.6224, 0.5064, 0.5403, 0.5064, 0.5195, 0.5105, 0.5399, 0.5064, 0.5604, 0.5064, 0.5403, 0.5105, 0.5399, 0.5144, 0.5596, 0.5064, 0.5789, 0.5064, 0.5604, 0.5144, 0.5596, 0.518, 0.5778, 0.5105, 0.5399, 0.5064, 0.5195, 0.5144, 0.5388, 0.5144, 0.5596, 0.5105, 0.5399, 0.5144, 0.5388, 0.5221, 0.5573, 0.518, 0.5778, 0.5144, 0.5596, 0.5221, 0.5573, 0.5292, 0.5744, 0.5212, 0.5937, 0.518, 0.5778, 0.5292, 0.5744, 0.5354, 0.5894, 0.5238, 0.6067, 0.5212, 0.5937, 0.5354, 0.5894, 0.5405, 0.6017, 0.5257, 0.6164, 0.5238, 0.6067, 0.5405, 0.6017, 0.5442, 0.6108, 0.5269, 0.6224, 0.5257, 0.6164, 0.5442, 0.6108, 0.5466, 0.6164, 0.5354, 0.5894, 0.5292, 0.5744, 0.5394, 0.5689, 0.5484, 0.5824, 0.5405, 0.6017, 0.5354, 0.5894, 0.5484, 0.5824, 0.5558, 0.5935, 0.5442, 0.6108, 0.5405, 0.6017, 0.5558, 0.5935, 0.5613, 0.6017, 0.5466, 0.6164, 0.5442, 0.6108, 0.5613, 0.6017, 0.5647, 0.6067, 0.5144, 0.5388, 0.5064, 0.5195, 0.518, 0.5368, 0.5221, 0.5573, 0.5144, 0.5388, 0.518, 0.5368, 0.5292, 0.5535, 0.5292, 0.5744, 0.5221, 0.5573, 0.5292, 0.5535, 0.5394, 0.5689, 0.518, 0.5368, 0.5064, 0.5195, 0.5212, 0.5342, 0.5292, 0.5535, 0.518, 0.5368, 0.5212, 0.5342, 0.5354, 0.5484, 0.5394, 0.5689, 0.5292, 0.5535, 0.5354, 0.5484, 0.5484, 0.5615, 0.5484, 0.5824, 0.5394, 0.5689, 0.5484, 0.5615, 0.5599, 0.573, 0.5558, 0.5935, 0.5484, 0.5824, 0.5599, 0.573, 0.5693, 0.5824, 0.5613, 0.6017, 0.5558, 0.5935, 0.5693, 0.5824, 0.5763, 0.5894, 0.5647, 0.6067, 0.5613, 0.6017, 0.5763, 0.5894, 0.5806, 0.5937, 0.5693, 0.5824, 0.5599, 0.573, 0.5693, 0.5615, 0.5804, 0.5689, 0.5763, 0.5894, 0.5693, 0.5824, 0.5804, 0.5689, 0.5886, 0.5744, 0.5806, 0.5937, 0.5763, 0.5894, 0.5886, 0.5744, 0.5937, 0.5778, 0.5212, 0.5342, 0.5064, 0.5195, 0.5238, 0.5311, 0.5354, 0.5484, 0.5212, 0.5342, 0.5238, 0.5311, 0.5405, 0.5422, 0.5484, 0.5615, 0.5354, 0.5484, 0.5405, 0.5422, 0.5558, 0.5525, 0.5599, 0.573, 0.5484, 0.5615, 0.5558, 0.5525, 0.5693, 0.5615, 0.5405, 0.5422, 0.5238, 0.5311, 0.5257, 0.5275, 0.5442, 0.5351, 0.5558, 0.5525, 0.5405, 0.5422, 0.5442, 0.5351, 0.5613, 0.5422, 0.5693, 0.5615, 0.5558, 0.5525, 0.5613, 0.5422, 0.5763, 0.5484, 0.5804, 0.5689, 0.5693, 0.5615, 0.5763, 0.5484, 0.5886, 0.5535, 0.5886, 0.5744, 0.5804, 0.5689, 0.5886, 0.5535, 0.5977, 0.5573, 0.5937, 0.5778, 0.5886, 0.5744, 0.5977, 0.5573, 0.6034, 0.5596, 0.5238, 0.5311, 0.5064, 0.5195, 0.5257, 0.5275, 0.5977, 0.5573, 0.5886, 0.5535, 0.5937, 0.5368, 0.6034, 0.5388, 0.6034, 0.5596, 0.5977, 0.5573, 0.6034, 0.5388, 0.6093, 0.5399, 0.5257, 0.5275, 0.5064, 0.5195, 0.5269, 0.5235, 0.5442, 0.5351, 0.5257, 0.5275, 0.5269, 0.5235, 0.5466, 0.5275, 0.5613, 0.5422, 0.5442, 0.5351, 0.5466, 0.5275, 0.5647, 0.5311, 0.5763, 0.5484, 0.5613, 0.5422, 0.5647, 0.5311, 0.5806, 0.5342, 0.5886, 0.5535, 0.5763, 0.5484, 0.5806, 0.5342, 0.5937, 0.5368, 0.5466, 0.5275, 0.5269, 0.5235, 0.5273, 0.5195, 0.5474, 0.5195, 0.5647, 0.5311, 0.5466, 0.5275, 0.5474, 0.5195, 0.5659, 0.5195, 0.5806, 0.5342, 0.5647, 0.5311, 0.5659, 0.5195, 0.5821, 0.5195, 0.5937, 0.5368, 0.5806, 0.5342, 0.5821, 0.5195, 0.5954, 0.5195, 0.6034, 0.5388, 0.5937, 0.5368, 0.5954, 0.5195, 0.6053, 0.5195, 0.6093, 0.5399, 0.6034, 0.5388, 0.6053, 0.5195, 0.6114, 0.5195, 0.5269, 0.5235, 0.5064, 0.5195, 0.5273, 0.5195, 0.6053, 0.5195, 0.5954, 0.5195, 0.5937, 0.5021, 0.6034, 0.5002, 0.6114, 0.5195, 0.6053, 0.5195, 0.6034, 0.5002, 0.6093, 0.499, 0.5273, 0.5195, 0.5064, 0.5195, 0.5269, 0.5154, 0.5474, 0.5195, 0.5273, 0.5195, 0.5269, 0.5154, 0.5466, 0.5115, 0.5659, 0.5195, 0.5474, 0.5195, 0.5466, 0.5115, 0.5647, 0.5079, 0.5821, 0.5195, 0.5659, 0.5195, 0.5647, 0.5079, 0.5806, 0.5047, 0.5954, 0.5195, 0.5821, 0.5195, 0.5806, 0.5047, 0.5937, 0.5021, 0.5647, 0.5079, 0.5466, 0.5115, 0.5442, 0.5038, 0.5613, 0.4967, 0.5806, 0.5047, 0.5647, 0.5079, 0.5613, 0.4967, 0.5763, 0.4905, 0.5937, 0.5021, 0.5806, 0.5047, 0.5763, 0.4905, 0.5886, 0.4854, 0.6034, 0.5002, 0.5937, 0.5021, 0.5886, 0.4854, 0.5977, 0.4816, 0.6093, 0.499, 0.6034, 0.5002, 0.5977, 0.4816, 0.6034, 0.4793, 0.5269, 0.5154, 0.5064, 0.5195, 0.5257, 0.5115, 0.5466, 0.5115, 0.5269, 0.5154, 0.5257, 0.5115, 0.5442, 0.5038, 0.6034, 0.4793, 0.5977, 0.4816, 0.5886, 0.4645, 0.5937, 0.4612, 0.5257, 0.5115, 0.5064, 0.5195, 0.5238, 0.5079, 0.5442, 0.5038, 0.5257, 0.5115, 0.5238, 0.5079, 0.5405, 0.4967, 0.5613, 0.4967, 0.5442, 0.5038, 0.5405, 0.4967, 0.5558, 0.4864, 0.5763, 0.4905, 0.5613, 0.4967, 0.5558, 0.4864, 0.5693, 0.4774, 0.5886, 0.4854, 0.5763, 0.4905, 0.5693, 0.4774, 0.5804, 0.47, 0.5977, 0.4816, 0.5886, 0.4854, 0.5804, 0.47, 0.5886, 0.4645, 0.5558, 0.4864, 0.5405, 0.4967, 0.5354, 0.4905, 0.5484, 0.4774, 0.5693, 0.4774, 0.5558, 0.4864, 0.5484, 0.4774, 0.5599, 0.466, 0.5804, 0.47, 0.5693, 0.4774, 0.5599, 0.466, 0.5693, 0.4566, 0.5886, 0.4645, 0.5804, 0.47, 0.5693, 0.4566, 0.5763, 0.4496, 0.5937, 0.4612, 0.5886, 0.4645, 0.5763, 0.4496, 0.5806, 0.4453, 0.5238, 0.5079, 0.5064, 0.5195, 0.5212, 0.5047, 0.5405, 0.4967, 0.5238, 0.5079, 0.5212, 0.5047, 0.5354, 0.4905, 0.5806, 0.4453, 0.5763, 0.4496, 0.5613, 0.4373, 0.5647, 0.4322, 0.5212, 0.5047, 0.5064, 0.5195, 0.518, 0.5021, 0.5354, 0.4905, 0.5212, 0.5047, 0.518, 0.5021, 0.5292, 0.4854, 0.5484, 0.4774, 0.5354, 0.4905, 0.5292, 0.4854, 0.5394, 0.47, 0.5599, 0.466, 0.5484, 0.4774, 0.5394, 0.47, 0.5484, 0.4566, 0.5693, 0.4566, 0.5599, 0.466, 0.5484, 0.4566, 0.5558, 0.4455, 0.5763, 0.4496, 0.5693, 0.4566, 0.5558, 0.4455, 0.5613, 0.4373, 0.5484, 0.4566, 0.5394, 0.47, 0.5292, 0.4645, 0.5354, 0.4496, 0.5558, 0.4455, 0.5484, 0.4566, 0.5354, 0.4496, 0.5405, 0.4373, 0.5613, 0.4373, 0.5558, 0.4455, 0.5405, 0.4373, 0.5442, 0.4281, 0.5647, 0.4322, 0.5613, 0.4373, 0.5442, 0.4281, 0.5466, 0.4225, 0.518, 0.5021, 0.5064, 0.5195, 0.5144, 0.5002, 0.5292, 0.4854, 0.518, 0.5021, 0.5144, 0.5002, 0.5221, 0.4816, 0.5394, 0.47, 0.5292, 0.4854, 0.5221, 0.4816, 0.5292, 0.4645, 0.5144, 0.5002, 0.5064, 0.5195, 0.5105, 0.499, 0.5221, 0.4816, 0.5144, 0.5002, 0.5105, 0.499, 0.5144, 0.4793, 0.5292, 0.4645, 0.5221, 0.4816, 0.5144, 0.4793, 0.518, 0.4612, 0.5354, 0.4496, 0.5292, 0.4645, 0.518, 0.4612, 0.5212, 0.4453, 0.5405, 0.4373, 0.5354, 0.4496, 0.5212, 0.4453, 0.5238, 0.4322, 0.5442, 0.4281, 0.5405, 0.4373, 0.5238, 0.4322, 0.5257, 0.4225, 0.5466, 0.4225, 0.5442, 0.4281, 0.5257, 0.4225, 0.5269, 0.4165, 0.5238, 0.4322, 0.5212, 0.4453, 0.5064, 0.4438, 0.5064, 0.4305, 0.5257, 0.4225, 0.5238, 0.4322, 0.5064, 0.4305, 0.5064, 0.4206, 0.5269, 0.4165, 0.5257, 0.4225, 0.5064, 0.4206, 0.5064, 0.4145, 0.5105, 0.499, 0.5064, 0.5195, 0.5064, 0.4986, 0.5144, 0.4793, 0.5105, 0.499, 0.5064, 0.4986, 0.5064, 0.4785, 0.518, 0.4612, 0.5144, 0.4793, 0.5064, 0.4785, 0.5064, 0.46, 0.5212, 0.4453, 0.518, 0.4612, 0.5064, 0.46, 0.5064, 0.4438, 0.4015, 0.4986, 0.4076, 0.4785, 0.4094, 0.4793, 0.4035, 0.499, 0.4655, 0.4206, 0.4855, 0.4146, 0.4859, 0.4165, 0.4662, 0.4225, 0.4076, 0.4785, 0.4175, 0.46, 0.4191, 0.4612, 0.4094, 0.4793, 0.6113, 0.5403, 0.6052, 0.5604, 0.6034, 0.5596, 0.6093, 0.5399, 0.5064, 0.6264, 0.4855, 0.6244, 0.4859, 0.6224, 0.5064, 0.6244, 0.4655, 0.6183, 0.447, 0.6084, 0.4481, 0.6067, 0.4662, 0.6164, 0.5953, 0.46, 0.6052, 0.4785, 0.6034, 0.4793, 0.5937, 0.4612, 0.5473, 0.6183, 0.5273, 0.6244, 0.5269, 0.6224, 0.5466, 0.6164, 0.4175, 0.5789, 0.4076, 0.5604, 0.4094, 0.5596, 0.4191, 0.5778, 0.3994, 0.5195, 0.4015, 0.4986, 0.4035, 0.499, 0.4015, 0.5195, 0.4308, 0.4438, 0.447, 0.4305, 0.4481, 0.4322, 0.4322, 0.4453, 0.4015, 0.5403, 0.3994, 0.5195, 0.4015, 0.5195, 0.4035, 0.5399, 0.4076, 0.5604, 0.4015, 0.5403, 0.4035, 0.5399, 0.4094, 0.5596, 0.6052, 0.5604, 0.5953, 0.5789, 0.5937, 0.5778, 0.6034, 0.5596, 0.5064, 0.4125, 0.5273, 0.4146, 0.5269, 0.4165, 0.5064, 0.4145, 0.5473, 0.4206, 0.5658, 0.4305, 0.5647, 0.4322, 0.5466, 0.4225, 0.5953, 0.5789, 0.582, 0.5951, 0.5806, 0.5937, 0.5937, 0.5778, 0.6134, 0.5195, 0.6113, 0.5403, 0.6093, 0.5399, 0.6114, 0.5195, 0.5273, 0.6244, 0.5064, 0.6264, 0.5064, 0.6244, 0.5269, 0.6224, 0.3994, 0.5195, 0.4015, 0.5403, 0.4076, 0.5604, 0.4175, 0.5789, 0.4308, 0.5951, 0.447, 0.6084, 0.4655, 0.6183, 0.4855, 0.6244, 0.5064, 0.6264, 0.5273, 0.6244, 0.5473, 0.6183, 0.5658, 0.6084, 0.582, 0.5951, 0.5953, 0.5789, 0.6052, 0.5604, 0.6113, 0.5403, 0.6134, 0.5195, 0.6113, 0.4986, 0.6052, 0.4785, 0.5953, 0.46, 0.582, 0.4438, 0.5658, 0.4305, 0.5473, 0.4206, 0.5273, 0.4146, 0.5064, 0.4125, 0.4855, 0.4146, 0.4655, 0.4206, 0.447, 0.4305, 0.4308, 0.4438, 0.4175, 0.46, 0.4076, 0.4785, 0.4015, 0.4986, 0.5273, 0.4146, 0.5473, 0.4206, 0.5466, 0.4225, 0.5269, 0.4165, 0.447, 0.4305, 0.4655, 0.4206, 0.4662, 0.4225, 0.4481, 0.4322, 0.5658, 0.6084, 0.5473, 0.6183, 0.5466, 0.6164, 0.5647, 0.6067, 0.582, 0.5951, 0.5658, 0.6084, 0.5647, 0.6067, 0.5806, 0.5937, 0.4855, 0.6244, 0.4655, 0.6183, 0.4662, 0.6164, 0.4859, 0.6224, 0.6113, 0.4986, 0.6134, 0.5195, 0.6114, 0.5195, 0.6093, 0.499, 0.6052, 0.4785, 0.6113, 0.4986, 0.6093, 0.499, 0.6034, 0.4793, 0.447, 0.6084, 0.4308, 0.5951, 0.4322, 0.5937, 0.4481, 0.6067, 0.4855, 0.4146, 0.5064, 0.4125, 0.5064, 0.4145, 0.4859, 0.4165, 0.5658, 0.4305, 0.582, 0.4438, 0.5806, 0.4453, 0.5647, 0.4322, 0.4175, 0.46, 0.4308, 0.4438, 0.4322, 0.4453, 0.4191, 0.4612, 0.582, 0.4438, 0.5953, 0.46, 0.5937, 0.4612, 0.5806, 0.4453, 0.4308, 0.5951, 0.4175, 0.5789, 0.4191, 0.5778, 0.4322, 0.5937])
me_sphere_009.materials.append(mat_metal)
me_sphere_009.use_remesh_preserve_volume = False
me_sphere_009.use_remesh_preserve_attributes = False
me_sphere_009.use_mirror_vertex_groups = False
me_sphere_009.update()
me_cylinder_018 = bpy.data.meshes.new('Cylinder.018')
me_cylinder_018.from_pydata([(0.0, 1.0, -1.0), (0.0, 1.0, 1.0), (0.1951, 0.9808, -1.0), (0.1951, 0.9808, 1.0), (0.3827, 0.9239, -1.0), (0.3827, 0.9239, 1.0), (0.5556, 0.8315, -1.0), (0.5556, 0.8315, 1.0), (0.7071, 0.7071, -1.0), (0.7071, 0.7071, 1.0), (0.8315, 0.5556, -1.0), (0.8315, 0.5556, 1.0), (0.9239, 0.3827, -1.0), (0.9239, 0.3827, 1.0), (0.9808, 0.1951, -1.0), (0.9808, 0.1951, 1.0), (1.0, 7.55e-08, -1.0), (1.0, 7.55e-08, 1.0), (0.9808, -0.1951, -1.0), (0.9808, -0.1951, 1.0), (0.9239, -0.3827, -1.0), (0.9239, -0.3827, 1.0), (0.8315, -0.5556, -1.0), (0.8315, -0.5556, 1.0), (0.7071, -0.7071, -1.0), (0.7071, -0.7071, 1.0), (0.5556, -0.8315, -1.0), (0.5556, -0.8315, 1.0), (0.3827, -0.9239, -1.0), (0.3827, -0.9239, 1.0), (0.1951, -0.9808, -1.0), (0.1951, -0.9808, 1.0), (-3.258e-07, -1.0, -1.0), (-3.258e-07, -1.0, 1.0), (-0.1951, -0.9808, -1.0), (-0.1951, -0.9808, 1.0), (-0.3827, -0.9239, -1.0), (-0.3827, -0.9239, 1.0), (-0.5556, -0.8315, -1.0), (-0.5556, -0.8315, 1.0), (-0.7071, -0.7071, -1.0), (-0.7071, -0.7071, 1.0), (-0.8315, -0.5556, -1.0), (-0.8315, -0.5556, 1.0), (-0.9239, -0.3827, -1.0), (-0.9239, -0.3827, 1.0), (-0.9808, -0.1951, -1.0), (-0.9808, -0.1951, 1.0), (-1.0, 9.656e-07, -1.0), (-1.0, 9.656e-07, 1.0), (-0.9808, 0.1951, -1.0), (-0.9808, 0.1951, 1.0), (-0.9239, 0.3827, -1.0), (-0.9239, 0.3827, 1.0), (-0.8315, 0.5556, -1.0), (-0.8315, 0.5556, 1.0), (-0.7071, 0.7071, -1.0), (-0.7071, 0.7071, 1.0), (-0.5556, 0.8315, -1.0), (-0.5556, 0.8315, 1.0), (-0.3827, 0.9239, -1.0), (-0.3827, 0.9239, 1.0), (-0.1951, 0.9808, -1.0), (-0.1951, 0.9808, 1.0)], [], [(0, 1, 3, 2), (2, 3, 5, 4), (4, 5, 7, 6), (6, 7, 9, 8), (8, 9, 11, 10), (10, 11, 13, 12), (12, 13, 15, 14), (14, 15, 17, 16), (16, 17, 19, 18), (18, 19, 21, 20), (20, 21, 23, 22), (22, 23, 25, 24), (24, 25, 27, 26), (26, 27, 29, 28), (28, 29, 31, 30), (30, 31, 33, 32), (32, 33, 35, 34), (34, 35, 37, 36), (36, 37, 39, 38), (38, 39, 41, 40), (40, 41, 43, 42), (42, 43, 45, 44), (44, 45, 47, 46), (46, 47, 49, 48), (48, 49, 51, 50), (50, 51, 53, 52), (52, 53, 55, 54), (54, 55, 57, 56), (56, 57, 59, 58), (58, 59, 61, 60), (3, 1, 63, 61, 59, 57, 55, 53, 51, 49, 47, 45, 43, 41, 39, 37, 35, 33, 31, 29, 27, 25, 23, 21, 19, 17, 15, 13, 11, 9, 7, 5), (60, 61, 63, 62), (62, 63, 1, 0), (0, 2, 4, 6, 8, 10, 12, 14, 16, 18, 20, 22, 24, 26, 28, 30, 32, 34, 36, 38, 40, 42, 44, 46, 48, 50, 52, 54, 56, 58, 60, 62)])
_uv = me_cylinder_018.uv_layers.new(name='UVMap')
_uv.uv.foreach_set('vector', [0.0, 0.0, 0.0, 0.0, 0.0, 0.0, 0.0, 0.0, 0.0, 0.0, 0.0, 0.0, 0.0, 0.0, 0.0, 0.0, 0.0, 0.0, 0.0, 0.0, 0.0, 0.0, 0.0, 0.0, 0.0, 0.0, 0.0, 0.0, 0.0, 0.0, 0.0, 0.0, 0.0, 0.0, 0.0, 0.0, 0.0, 0.0, 0.0, 0.0, 0.0, 0.0, 0.0, 0.0, 0.0, 0.0, 0.0, 0.0, 0.0, 0.0, 0.0, 0.0, 0.0, 0.0, 0.0, 0.0, 0.0, 0.0, 0.0, 0.0, 0.0, 0.0, 0.0, 0.0, 0.0, 0.0, 0.0, 0.0, 0.0, 0.0, 0.0, 0.0, 0.0, 0.0, 0.0, 0.0, 0.0, 0.0, 0.0, 0.0, 0.0, 0.0, 0.0, 0.0, 0.0, 0.0, 0.0, 0.0, 0.0, 0.0, 0.0, 0.0, 0.0, 0.0, 0.0, 0.0, 0.0, 0.0, 0.0, 0.0, 0.0, 0.0, 0.0, 0.0, 0.0, 0.0, 0.0, 0.0, 0.0, 0.0, 0.0, 0.0, 0.0, 0.0, 0.0, 0.0, 0.0, 0.0, 0.0, 0.0, 0.0, 0.0, 0.0, 0.0, 0.0, 0.0, 0.0, 0.0, 0.0, 0.0, 0.0, 0.0, 0.0, 0.0, 0.0, 0.0, 0.0, 0.0, 0.0, 0.0, 0.0, 0.0, 0.0, 0.0, 0.0, 0.0, 0.0, 0.0, 0.0, 0.0, 0.0, 0.0, 0.0, 0.0, 0.0, 0.0, 0.0, 0.0, 0.0, 0.0, 0.0, 0.0, 0.0, 0.0, 0.0, 0.0, 0.0, 0.0, 0.0, 0.0, 0.0, 0.0, 0.0, 0.0, 0.0, 0.0, 0.0, 0.0, 0.0, 0.0, 0.0, 0.0, 0.0, 0.0, 0.0, 0.0, 0.0, 0.0, 0.0, 0.0, 0.0, 0.0, 0.0, 0.0, 0.0, 0.0, 0.0, 0.0, 0.0, 0.0, 0.0, 0.0, 0.0, 0.0, 0.0, 0.0, 0.0, 0.0, 0.0, 0.0, 0.0, 0.0, 0.0, 0.0, 0.0, 0.0, 0.0, 0.0, 0.0, 0.0, 0.0, 0.0, 0.0, 0.0, 0.0, 0.0, 0.0, 0.0, 0.0, 0.0, 0.0, 0.0, 0.0, 0.0, 0.0, 0.0, 0.0, 0.0, 0.0, 0.0, 0.0, 0.0, 0.0, 0.0, 0.0, 0.0, 0.0, 0.0, 0.0, 0.0, 0.0, 0.0, 0.0, 0.0, 0.0, 0.0, 0.0, 0.0, 0.0, 0.0, 0.0, 0.0, 0.0, 0.0, 0.0, 0.0, 0.0, 0.0, 0.0, 0.0, 0.0, 0.0, 0.0, 0.0, 0.0, 0.0, 0.0, 0.0, 0.0, 0.0, 0.0, 0.0, 0.0, 0.0, 0.0, 0.0, 0.0, 0.0, 0.0, 0.0, 0.0, 0.0, 0.0, 0.0, 0.0, 0.0, 0.0, 0.0, 0.0, 0.0, 0.0, 0.0, 0.0, 0.0, 0.0, 0.0, 0.0, 0.0, 0.0, 0.0, 0.0, 0.0, 0.0, 0.0, 0.0, 0.0, 0.0, 0.0, 0.0, 0.0, 0.5019, 1.002, 0.4038, 0.993, 0.3095, 0.9648, 0.2225, 0.9187, 0.1461, 0.8565, 0.08338, 0.7806, 0.03664, 0.694, 0.007701, 0.5998, -0.002315, 0.5019, 0.006972, 0.4038, 0.03521, 0.3095, 0.0813, 0.2225, 0.1435, 0.1461, 0.2194, 0.08338, 0.306, 0.03664, 0.4002, 0.007701, 0.4981, -0.002315, 0.5962, 0.006973, 0.6905, 0.03521, 0.7775, 0.0813, 0.8539, 0.1435, 0.9166, 0.2194, 0.9634, 0.306, 0.9923, 0.4002, 1.002, 0.4981, 0.993, 0.5962, 0.9648, 0.6905, 0.9187, 0.7775, 0.8565, 0.8539, 0.7806, 0.9166, 0.694, 0.9634, 0.5998, 0.9923])
me_cylinder_018.materials.append(mat_material_003)
me_cylinder_018.use_remesh_preserve_volume = False
me_cylinder_018.use_remesh_preserve_attributes = False
me_cylinder_018.use_mirror_vertex_groups = False
me_cylinder_018.update()
me_cube_006 = bpy.data.meshes.new('Cube.006')
me_cube_006.from_pydata([(-1.0, -1.0, -1.0), (-1.0, -1.0, 1.0), (-1.0, 1.0, -1.0), (-1.0, 1.0, 1.0), (1.0, -1.0, -1.0), (1.0, -1.0, 1.0), (1.0, 1.0, -1.0), (1.0, 1.0, 1.0)], [], [(0, 1, 3, 2), (2, 3, 7, 6), (6, 7, 5, 4), (4, 5, 1, 0), (2, 6, 4, 0), (7, 3, 1, 5)])
_uv = me_cube_006.uv_layers.new(name='UVMap')
_uv.uv.foreach_set('vector', [0.1115, 0.09001, 0.1115, 0.02606, 0.1546, 0.02606, 0.1546, 0.09001, 0.1038, 0.9362, 0.1115, 0.09007, 0.9685, 0.0912, 0.9685, 0.9362, 0.1114, 0.09007, 0.1114, 0.154, 0.06833, 0.154, 0.06833, 0.09007, 0.06827, 0.09007, 0.06827, 0.154, 0.02515, 0.154, 0.02515, 0.09007, 0.1114, 0.09001, 0.06833, 0.09001, 0.06833, 0.02606, 0.1114, 0.02606, 0.06827, 0.09001, 0.02515, 0.09001, 0.02515, 0.02606, 0.06827, 0.02606])
me_cube_006.materials.append(mat_plaque)
me_cube_006.use_remesh_preserve_volume = False
me_cube_006.use_remesh_preserve_attributes = False
me_cube_006.use_mirror_vertex_groups = False
me_cube_006.update()
me_plane = bpy.data.meshes.new('Plane')
me_plane.from_pydata([(-1.0, -1.0, 0.0), (1.0, -1.0, 0.0), (-1.0, 1.0, 0.0), (1.0, 1.0, 0.0)], [], [(0, 1, 3, 2)])
me_plane.use_remesh_preserve_volume = False
me_plane.use_remesh_preserve_attributes = False
me_plane.use_mirror_vertex_groups = False
me_plane.update()
me_cube_002 = bpy.data.meshes.new('Cube.002')
me_cube_002.from_pydata([(-1.0, -1.0, -0.05849), (-1.0, -1.0, 1.0), (-1.0, 1.0, -0.05849), (-1.0, 1.0, 1.0), (1.0, -1.0, -0.05849), (1.0, -1.0, 1.0), (1.0, 1.0, -0.05849), (1.0, 1.0, 1.0)], [], [(0, 1, 3, 2), (2, 3, 7, 6), (6, 7, 5, 4), (4, 5, 1, 0), (2, 6, 4, 0), (7, 3, 1, 5)])
me_cube_002.polygons.foreach_set('material_index', [0, 0, 0, 0, 0, 1])
me_cube_002.materials.append(mat_material)
me_cube_002.materials.append(mat_material_002)
me_cube_002.use_remesh_preserve_volume = False
me_cube_002.use_remesh_preserve_attributes = False
me_cube_002.use_mirror_vertex_groups = False
me_cube_002.update()
me_cube_001 = bpy.data.meshes.new('Cube.001')
me_cube_001.from_pydata([(-1.0, -1.0, -1.012), (-1.0, -1.0, 0.405), (-1.0, 1.0, -1.012), (-1.0, 1.0, 0.405), (1.0, -1.0, -1.012), (1.0, -1.0, 0.405), (1.0, 1.0, -1.012), (1.0, 1.0, 0.405)], [], [(0, 1, 3, 2), (2, 3, 7, 6), (6, 7, 5, 4), (4, 5, 1, 0), (2, 6, 4, 0), (7, 3, 1, 5)])
me_cube_001.materials.append(mat_material)
me_cube_001.use_remesh_preserve_volume = False
me_cube_001.use_remesh_preserve_attributes = False
me_cube_001.use_mirror_vertex_groups = False
me_cube_001.update()
me_cube = bpy.data.meshes.new('Cube')
me_cube.from_pydata([(1.0, 1.0, -0.6487), (1.0, -1.0, -0.6487), (-1.0, -1.0, -0.6487), (-1.0, 1.0, -0.6487), (1.0, 1.0, 0.4809), (1.0, -1.0, 0.4809), (-1.0, -1.0, 0.4809), (-1.0, 1.0, 0.4809)], [], [(0, 1, 2, 3), (4, 7, 6, 5), (0, 4, 5, 1), (1, 5, 6, 2), (2, 6, 7, 3), (4, 0, 3, 7)])
me_cube.materials.append(mat_material_001)
me_cube.use_remesh_preserve_volume = False
me_cube.use_remesh_preserve_attributes = False
me_cube.use_mirror_vertex_groups = False
me_cube.update()

# ---- objects
ob_front_zone = bpy.data.objects.new('front.zone', me_cube_003)
ob_cylinder_001 = bpy.data.objects.new('Cylinder.001', me_cylinder_020)
ob_sphere_001 = bpy.data.objects.new('Sphere.001', me_sphere_010)
ob_sphere = bpy.data.objects.new('Sphere', me_sphere_009)
ob_cylinder = bpy.data.objects.new('Cylinder', me_cylinder_018)
ob_cube_003 = bpy.data.objects.new('Cube.003', me_cube_006)
ob_cube = bpy.data.objects.new('Cube', me_cube_006)
ob_snap = bpy.data.objects.new('snap', me_plane)
ob_lamp_001 = bpy.data.objects.new('Lamp.001', light_lamp_001)
ob_cube_002 = bpy.data.objects.new('Cube.002', me_cube_002)
ob_cube_001 = bpy.data.objects.new('Cube.001', me_cube_001)
ob_glass = bpy.data.objects.new('glass', me_cube)

# ---- transforms, parenting, visibility, modifiers, constraints
ob_front_zone.location = (0.01733, 1.863, 1.027)
ob_front_zone.scale = (2.173, 0.7791, 1.0)
ob_front_zone.lineart.crease_threshold = 0.0
ob_cylinder_001.location = (-1.517, -0.7216, 2.716)
ob_cylinder_001.rotation_euler = (1.571, -0.0, 0.0)
ob_cylinder_001.scale = (1.033, 1.033, 0.02326)
ob_cylinder_001.lineart.crease_threshold = 0.0
ob_sphere_001.location = (-1.524, -0.7276, 2.74)
ob_sphere_001.rotation_euler = (4.712, -0.0, 0.0)
ob_sphere_001.scale = (0.2162, 0.2162, 0.1517)
ob_sphere_001.lineart.crease_threshold = 0.0
ob_sphere.location = (1.512, -0.7216, 2.717)
ob_sphere.rotation_euler = (4.712, -0.0, 0.0)
ob_sphere.scale = (0.2162, 0.2162, 0.1517)
ob_sphere.lineart.crease_threshold = 0.0
ob_cylinder.location = (1.51, -0.7216, 2.716)
ob_cylinder.rotation_euler = (1.571, -0.0, 0.0)
ob_cylinder.scale = (1.033, 1.033, 0.02326)
ob_cylinder.lineart.crease_threshold = 0.0
ob_cube_003.location = (-0.003799, -0.7421, 2.206)
ob_cube_003.rotation_euler = (-0.0, 3.142, -0.0)
ob_cube_003.scale = (0.3609, 0.02055, 0.3609)
ob_cube_003.lineart.crease_threshold = 0.0
ob_cube.location = (-0.008606, -0.7421, 3.282)
ob_cube.rotation_euler = (-0.0, 3.142, -0.0)
ob_cube.scale = (0.3609, 0.02055, 0.3609)
ob_cube.lineart.crease_threshold = 0.0
ob_snap.location = (0.0122, -1.125, 1.26)
ob_snap.rotation_euler = (1.571, -0.0, 0.0)
ob_snap.scale = (0.9442, 0.9442, 0.9442)
ob_snap.lineart.crease_threshold = 0.0
ob_lamp_001.location = (7.643, 4.02, 3.508)
ob_lamp_001.rotation_euler = (2.204, -0.2951, 1.629)
ob_lamp_001.scale = (0.9442, 0.9442, 0.9442)
ob_lamp_001.lock_rotations_4d = False
ob_lamp_001.empty_display_type = 'ARROWS'
ob_lamp_001.color = (0.0, 0.0, 0.0, 0.0)
ob_lamp_001.lineart.crease_threshold = 0.0
ob_cube_002.location = (0.01449, 0.08342, 0.02911)
ob_cube_002.scale = (2.668, 0.9442, 0.9442)
ob_cube_002.lineart.crease_threshold = 0.0
ob_cube_001.location = (0.01449, -0.9284, 3.251)
ob_cube_001.scale = (2.679, 0.1602, 3.238)
ob_cube_001.lineart.crease_threshold = 0.0
ob_glass.location = (0.009055, 0.03941, 2.991)
ob_glass.scale = (2.641, 0.9419, 3.209)
ob_glass.lock_rotations_4d = False
ob_glass.empty_display_type = 'ARROWS'
ob_glass.lineart.crease_threshold = 0.0

# ---- collection membership
col_collection_1.objects.link(ob_front_zone)
col_collection_1.objects.link(ob_cylinder_001)
col_collection_1.objects.link(ob_sphere_001)
col_collection_1.objects.link(ob_sphere)
col_collection_1.objects.link(ob_cylinder)
col_collection_1.objects.link(ob_cube_003)
col_collection_1.objects.link(ob_cube)
col_collection_1.objects.link(ob_snap)
col_collection_1.objects.link(ob_lamp_001)
col_collection_1.objects.link(ob_cube_002)
col_collection_1.objects.link(ob_cube_001)
col_collection_1.objects.link(ob_glass)

# ---- scene / render settings (as saved in the file)
scene.frame_start = 1; scene.frame_end = 250; scene.frame_set(1)
scene.render.engine = 'BLENDER_EEVEE_NEXT'
scene.render.resolution_percentage = 50
scene.render.dither_intensity = 0.0
scene.cycles.use_denoising = False
scene.cycles.samples = 128
scene.cycles.sampling_pattern = 'TABULATED_SOBOL'
scene.cycles.light_sampling_threshold = 0.0
scene.cycles.use_adaptive_sampling = False
scene.cycles.use_light_tree = False
scene.cycles.blur_glossy = 0.0
scene.cycles.sample_clamp_indirect = 0.0
scene.view_settings.view_transform = 'Standard'
bpy.context.view_layer.update()

# ---- added for rendering (the .blend has no active camera): camera
cam_auto = bpy.data.cameras.new('AutoCamera')
cam_auto.lens = 50.0
cam_auto.sensor_width = 36.0
cam_auto.clip_end = 1000.0
ob_auto_camera = bpy.data.objects.new('AutoCamera', cam_auto)
scene.collection.objects.link(ob_auto_camera)
ob_auto_camera.location = (7.4137, -8.12022, 8.1876)
ob_auto_camera.rotation_euler = (1.09748, -7.21219e-08, 0.694738)
scene.camera = ob_auto_camera
bpy.context.view_layer.update()
